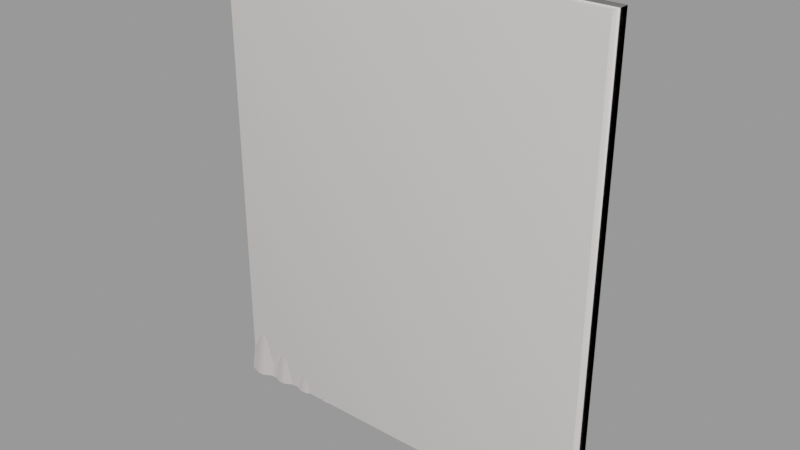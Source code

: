 # Source: corrugated_metal005.blend  (saved by Blender 2.92.15; exported with 4.5.12 LTS)
import bpy
from mathutils import Matrix  # noqa: F401  (used for matrix-valued properties, if any)

bpy.ops.wm.read_factory_settings(use_empty=True)
scene = bpy.context.scene
scene.name = 'corrugated_metal005.qc'

# ---- collections
col_corrugated_metal005 = bpy.data.collections.new('corrugated_metal005'); scene.collection.children.link(col_corrugated_metal005)

# ---- materials (node trees are filled in below, after node groups)
mat_corrugated_metal004 = bpy.data.materials.new('corrugated_metal004')
mat_corrugated_metal004.use_transparent_shadow = False
mat_corrugated_metal004.diffuse_color = (0.5281, 0.4897, 0.4835, 1.0)
mat_phy = bpy.data.materials.new('  phy')
mat_phy.use_transparent_shadow = False
mat_phy.diffuse_color = (0.9399, 0.8997, 0.8709, 1.0)

# ---- material node trees

# ---- meshes
me_corrugated_metal005_reference = bpy.data.meshes.new('corrugated_metal005_reference')
me_corrugated_metal005_reference.from_pydata([(53.0, -2.05, 64.0), (54.0, -1.0, 38.4), (54.0, -2.306, 64.0), (49.0, -1.03, 64.0), (47.0, -0.3228, 38.4), (49.0, 0.5569, 38.4), (51.0, -1.039, 64.0), (51.0, 0.4348, 38.4), (53.0, -0.6883, 38.4), (54.0, -0.75, 12.8), (53.0, -0.4259, 12.8), (54.0, -0.75, -12.8), (51.0, 0.7218, 12.8), (49.0, 0.8683, 12.8), (47.0, 0.01271, 12.8), (45.0, 0.1543, 12.8), (45.0, -0.2047, 38.4), (43.0, 1.292, 12.8), (43.0, 0.9102, 38.4), (41.0, 1.426, 12.8), (41.0, 1.021, 38.4), (39.0, 0.554, 12.8), (39.0, 0.1283, 38.4), (37.0, 0.6761, 12.8), (37.0, 0.23, 38.4), (53.0, -0.4259, -12.8), (53.79, -1.542, -38.4), (51.0, 0.7218, -12.8), (49.0, 0.8683, -12.8), (47.0, 0.01272, -12.8), (45.0, 0.1543, -12.8), (43.0, 1.292, -12.8), (41.0, 1.426, -12.8), (39.0, 0.554, -12.8), (37.0, 0.6761, -12.8), (35.0, 1.791, -12.8), (33.0, 1.899, -12.8), (32.94, 1.136, -38.4), (34.93, 1.027, -38.4), (36.91, -0.09109, -38.4), (38.9, -0.2157, -38.4), (40.89, 0.6534, -38.4), (42.87, 0.5171, -38.4), (44.86, -0.6237, -38.4), (46.85, -0.7683, -38.4), (48.83, 0.08428, -38.4), (50.81, -0.06526, -38.4), (52.8, -1.216, -38.4), (52.78, -5.493, -64.0), (51.83, -5.16, -64.0), (49.91, -3.996, -64.0), (48.0, -3.832, -64.0), (46.08, -4.67, -64.0), (44.17, -4.512, -64.0), (42.25, -3.357, -64.0), (40.33, -3.208, -64.0), (38.41, -4.064, -64.0), (36.49, -3.927, -64.0), (34.56, -2.797, -64.0), (32.62, -2.676, -64.0), (30.95, 0.2372, -38.4), (30.69, -3.565, -64.0), (28.96, 0.3287, -38.4), (28.74, -3.464, -64.0), (26.97, 1.41, -38.4), (26.79, -2.375, -64.0), (24.97, 1.48, -38.4), (24.83, -2.298, -64.0), (22.98, 0.5397, -38.4), (22.87, -3.232, -64.0), (20.98, 0.5899, -38.4), (17.0, 2.417, -12.8), (15.0, 1.443, -12.8), (14.99, 0.6917, -38.4), (16.99, 1.665, -38.4), (19.0, 2.384, -12.8), (18.99, 1.631, -38.4), (21.0, 1.343, -12.8), (23.0, 1.294, -12.8), (25.0, 2.235, -12.8), (27.0, 2.167, -12.8), (29.0, 1.087, -12.8), (31.0, 0.9977, -12.8), (35.0, 1.791, 12.8), (33.0, 1.899, 12.8), (31.0, 0.9977, 12.8), (29.0, 1.087, 12.8), (27.0, 2.167, 12.8), (25.0, 2.235, 12.8), (23.0, 1.294, 12.8), (21.0, 1.343, 12.8), (19.0, 2.384, 12.8), (35.0, 1.326, 38.4), (33.0, 1.416, 38.4), (31.0, 0.498, 38.4), (29.0, 0.5727, 38.4), (27.0, 1.639, 38.4), (25.0, 1.696, 38.4), (23.0, 0.7449, 38.4), (21.0, 0.786, 38.4), (19.0, 1.82, 38.4), (13.0, -2.0, 64.0), (11.0, 1.898, 38.4), (13.0, 0.8856, 38.4), (15.0, 0.869, 38.4), (15.0, -2.0, 64.0), (17.0, -1.0, 64.0), (17.0, 1.847, 38.4), (19.0, -1.0, 64.0), (21.0, -2.0, 64.0), (23.0, -2.0, 64.0), (25.0, -1.0, 64.0), (27.0, -1.0, 64.0), (29.0, -2.0, 64.0), (17.0, 2.417, 12.8), (15.0, 1.443, 12.8), (13.0, 1.463, 12.8), (11.0, 2.477, 12.8), (9.0, 2.488, 12.8), (9.0, 1.906, 38.4), (7.0, 1.494, 12.8), (7.0, 0.9118, 38.4), (5.0, 1.498, 12.8), (5.0, 0.9149, 38.4), (3.0, 2.5, 12.8), (3.0, 1.916, 38.4), (1.0, 2.5, 12.8), (1.0, 1.917, 38.4), (13.0, 1.463, -12.8), (11.0, 2.477, -12.8), (9.0, 2.488, -12.8), (7.0, 1.494, -12.8), (5.0, 1.498, -12.8), (3.0, 2.5, -12.8), (1.0, 2.5, -12.8), (-3.0, 0.7495, -38.4), (-1.0, 1.5, -12.8), (-3.0, 1.5, -12.8), (-1.0, 0.75, -38.4), (1.0, 1.75, -38.4), (3.0, 1.75, -38.4), (5.0, 0.7479, -38.4), (6.999, 0.7441, -38.4), (8.999, 1.737, -38.4), (11.0, 1.727, -38.4), (13.0, 0.712, -38.4), (20.9, -3.176, -64.0), (18.93, -2.131, -64.0), (16.95, -2.094, -64.0), (14.96, -3.064, -64.0), (12.98, -3.042, -64.0), (10.99, -2.025, -64.0), (8.992, -2.014, -64.0), (6.996, -3.007, -64.0), (4.999, -3.002, -64.0), (3.0, -2.0, -64.0), (1.0, -2.0, -64.0), (-1.0, -3.0, -64.0), (-3.0, -3.001, -64.0), (-5.0, 1.748, -38.4), (-5.0, -2.003, -64.0), (-7.0, 1.744, -38.4), (-7.0, -2.008, -64.0), (-9.0, 0.7369, -38.4), (-9.0, -3.017, -64.0), (-11.0, 0.7261, -38.4), (-11.0, -3.031, -64.0), (-13.0, 1.71, -38.4), (-13.0, -2.051, -64.0), (-15.0, 1.689, -38.4), (-7.0, 2.494, -12.8), (-9.0, 1.488, -12.8), (-11.0, 1.477, -12.8), (-5.0, 2.498, -12.8), (-7.0, 2.494, 12.8), (-9.0, 1.488, 12.8), (-11.0, 1.477, 12.8), (-13.0, 2.463, -12.8), (-15.0, 2.443, -12.8), (-17.0, 0.6616, -38.4), (-17.0, 1.417, -12.8), (-19.0, 0.6266, -38.4), (-19.0, 1.384, -12.8), (-17.0, 1.417, 12.8), (-19.0, 1.384, 12.8), (-15.0, 2.443, 12.8), (-21.0, 2.343, -12.8), (-23.0, 1.531, -38.4), (-21.0, 1.583, -38.4), (-15.0, 1.861, 38.4), (-17.0, 0.8352, 38.4), (-13.0, 2.463, 12.8), (-19.0, 0.8029, 38.4), (-21.0, 2.343, 12.8), (-23.0, 2.294, -12.8), (-25.0, 0.4689, -38.4), (-15.0, -2.079, -64.0), (-17.0, -3.114, -64.0), (-19.0, -3.16, -64.0), (-21.0, -2.216, -64.0), (-23.0, -2.283, -64.0), (-25.0, -3.364, -64.0), (-27.0, 0.3958, -38.4), (-27.0, -3.458, -64.0), (-29.0, 1.311, -38.4), (-29.0, -2.568, -64.0), (-31.0, 1.216, -38.4), (-31.0, -2.691, -64.0), (-33.0, 0.1112, -38.4), (-19.0, -2.102, 64.0), (-17.0, -2.073, 64.0), (-21.0, 1.763, 38.4), (-23.0, 2.294, 12.8), (-25.0, 1.235, -12.8), (-27.0, 1.167, -12.8), (-29.0, 2.087, -12.8), (-31.0, 1.998, -12.8), (-33.0, 0.8987, -12.8), (-35.0, 0.7913, -12.8), (-35.0, 0.7912, 12.8), (-23.0, 1.715, 38.4), (-23.0, -1.18, 64.0), (-21.0, -1.137, 64.0), (-41.0, 0.4257, 12.8), (-39.0, 0.9903, 38.4), (-41.0, -0.1352, 38.4), (-39.0, 1.554, 12.8), (-37.0, 1.11, 38.4), (-37.0, 1.676, 12.8), (-35.0, 0.2227, 38.4), (-33.0, 0.8987, 12.8), (-31.0, 1.998, 12.8), (-29.0, 2.087, 12.8), (-27.0, 1.167, 12.8), (-25.0, 1.235, 12.8), (-51.0, -3.561, 64.0), (-49.0, -0.6811, 38.4), (-49.0, -3.432, 64.0), (-47.0, -2.304, 64.0), (-47.0, 0.4603, 38.4), (-45.0, 0.599, 38.4), (-45.0, -2.18, 64.0), (-43.0, -3.058, 64.0), (-43.0, -0.2659, 38.4), (-41.0, -2.941, 64.0), (-39.0, -1.828, 64.0), (-37.0, -1.721, 64.0), (-35.0, -2.62, 64.0), (-33.0, 0.3279, 38.4), (-31.0, 1.425, 38.4), (-53.0, 0.5741, -12.8), (-53.0, 0.5741, 12.8), (-54.0, 0.75, 12.8), (-54.0, 0.2083, 38.4), (-53.0, 0.03083, 38.4), (-54.0, -2.507, 64.0), (-53.0, -2.691, 64.0), (-51.0, -0.8245, 38.4), (-51.0, -0.2782, 12.8), (-49.0, -0.1318, 12.8), (-47.0, 1.013, 12.8), (-45.0, 1.154, 12.8), (-43.0, 0.2923, 12.8), (-37.0, 1.676, -12.8), (-39.0, 1.554, -12.8), (-41.0, 0.4258, -12.8), (-43.0, 0.2923, -12.8), (-45.0, 1.154, -12.8), (-47.0, 1.013, -12.8), (-49.0, -0.1317, -12.8), (-51.0, -0.2782, -12.8), (-35.0, -0.003034, -38.4), (-37.0, 0.8746, -38.4), (-39.0, 0.7448, -38.4), (-41.0, -0.3914, -38.4), (-43.0, -0.5332, -38.4), (-45.0, 0.3202, -38.4), (-47.0, 0.1698, -38.4), (-49.0, -0.9837, -38.4), (-51.0, -1.139, -38.4), (-53.0, -0.2963, -38.4), (-54.0, 0.75, -12.8), (-54.0, -0.125, -38.4), (-49.0, -5.232, -64.0), (-51.0, -5.43, -64.0), (-53.0, -4.63, -64.0), (-54.0, -4.479, -64.0), (-33.0, -3.827, -64.0), (-35.0, -3.974, -64.0), (-37.0, -3.132, -64.0), (-39.0, -3.299, -64.0), (-41.0, -4.474, -64.0), (-43.0, -4.656, -64.0), (-45.0, -3.844, -64.0), (-47.0, -4.037, -64.0), (-29.0, 1.512, 38.4), (-27.0, 0.5903, 38.4), (-25.0, 0.6576, 38.4), (-25.0, -2.232, 64.0), (-27.0, -2.292, 64.0), (-29.0, -1.361, 64.0), (-31.0, -1.44, 64.0), (-33.0, -2.526, 64.0), (31.0, -2.0, 64.0), (33.0, -1.001, 64.0), (35.0, -1.001, 64.0), (37.0, -2.003, 64.0), (39.0, -2.005, 64.0), (41.0, -1.008, 64.0), (43.0, -1.012, 64.0), (45.0, -2.016, 64.0), (47.0, -2.023, 64.0), (-1.0, 1.5, 12.8), (-1.0, 0.9166, 38.4), (-3.0, 1.5, 12.8), (-3.0, 0.9162, 38.4), (-5.0, 2.498, 12.8), (-5.0, 1.915, 38.4), (-7.0, 1.911, 38.4), (-7.0, -1.005, 64.0), (-9.0, 0.9046, 38.4), (-9.0, -2.011, 64.0), (-11.0, -2.02, 64.0), (-11.0, 0.8946, 38.4), (-13.0, 1.88, 38.4), (-13.0, -1.033, 64.0), (-15.0, -1.05, 64.0), (-5.0, -1.002, 64.0), (-3.0, -2.0, 64.0), (-1.0, -2.0, 64.0), (1.0, -1.0, 64.0), (3.0, -1.0, 64.0), (5.0, -2.0, 64.0), (7.0, -2.0, 64.0), (9.0, -1.0, 64.0), (11.0, -1.0, 64.0)], [], [(0, 1, 2), (3, 4, 5), (6, 3, 5), (6, 5, 7), (0, 6, 7), (0, 7, 8), (0, 8, 1), (8, 9, 1), (10, 11, 9), (8, 10, 9), (8, 12, 10), (8, 7, 12), (7, 13, 12), (7, 5, 13), (5, 14, 13), (5, 4, 14), (4, 15, 14), (4, 16, 15), (16, 17, 15), (16, 18, 17), (18, 19, 17), (18, 20, 19), (20, 21, 19), (20, 22, 21), (22, 23, 21), (22, 24, 23), (25, 26, 11), (10, 25, 11), (10, 27, 25), (10, 12, 27), (12, 28, 27), (12, 13, 28), (13, 29, 28), (13, 14, 29), (14, 30, 29), (14, 15, 30), (15, 31, 30), (15, 17, 31), (17, 32, 31), (17, 19, 32), (19, 33, 32), (19, 21, 33), (21, 34, 33), (21, 23, 34), (35, 36, 37), (35, 37, 38), (34, 35, 38), (34, 38, 39), (33, 34, 39), (33, 39, 40), (32, 33, 40), (32, 40, 41), (31, 32, 41), (31, 41, 42), (30, 31, 42), (30, 42, 43), (29, 30, 43), (29, 43, 44), (28, 29, 44), (28, 44, 45), (27, 28, 45), (27, 45, 46), (25, 27, 46), (25, 46, 47), (25, 47, 26), (47, 48, 26), (47, 49, 48), (46, 49, 47), (46, 50, 49), (45, 50, 46), (45, 51, 50), (44, 51, 45), (44, 52, 51), (43, 52, 44), (43, 53, 52), (42, 53, 43), (42, 54, 53), (41, 54, 42), (41, 55, 54), (40, 55, 41), (40, 56, 55), (56, 40, 39), (56, 39, 57), (38, 57, 39), (38, 58, 57), (58, 38, 37), (58, 37, 59), (60, 59, 37), (60, 61, 59), (61, 60, 62), (61, 62, 63), (64, 63, 62), (64, 65, 63), (65, 64, 66), (65, 66, 67), (68, 67, 66), (68, 69, 67), (69, 68, 70), (71, 72, 73), (71, 73, 74), (75, 71, 74), (75, 74, 76), (77, 75, 76), (77, 76, 70), (78, 77, 70), (78, 70, 68), (79, 78, 68), (79, 68, 66), (80, 79, 66), (80, 66, 64), (81, 80, 64), (81, 64, 62), (82, 81, 62), (82, 62, 60), (36, 82, 60), (36, 60, 37), (23, 35, 34), (23, 83, 35), (83, 36, 35), (83, 84, 36), (84, 82, 36), (84, 85, 82), (85, 81, 82), (85, 86, 81), (86, 80, 81), (86, 87, 80), (87, 79, 80), (87, 88, 79), (88, 78, 79), (88, 89, 78), (89, 77, 78), (89, 90, 77), (90, 75, 77), (90, 91, 75), (24, 83, 23), (24, 92, 83), (92, 84, 83), (92, 93, 84), (93, 85, 84), (93, 94, 85), (94, 86, 85), (94, 95, 86), (95, 87, 86), (95, 96, 87), (96, 88, 87), (96, 97, 88), (97, 89, 88), (97, 98, 89), (98, 90, 89), (98, 99, 90), (99, 91, 90), (99, 100, 91), (101, 102, 103), (101, 103, 104), (101, 104, 105), (106, 105, 104), (106, 104, 107), (106, 107, 100), (106, 100, 108), (109, 108, 100), (109, 100, 99), (109, 99, 98), (109, 98, 110), (111, 110, 98), (111, 98, 97), (111, 97, 96), (111, 96, 112), (113, 112, 96), (113, 96, 95), (113, 95, 94), (100, 114, 91), (100, 107, 114), (107, 115, 114), (107, 104, 115), (104, 116, 115), (104, 103, 116), (103, 117, 116), (103, 102, 117), (102, 118, 117), (102, 119, 118), (120, 118, 119), (120, 119, 121), (122, 120, 121), (122, 121, 123), (124, 122, 123), (124, 123, 125), (126, 124, 125), (126, 125, 127), (91, 71, 75), (91, 114, 71), (114, 72, 71), (114, 115, 72), (115, 128, 72), (115, 116, 128), (116, 129, 128), (116, 117, 129), (117, 130, 129), (117, 118, 130), (131, 130, 118), (131, 118, 120), (132, 131, 120), (132, 120, 122), (133, 132, 122), (133, 122, 124), (134, 133, 124), (134, 124, 126), (135, 136, 137), (135, 138, 136), (138, 134, 136), (138, 139, 134), (139, 133, 134), (139, 140, 133), (140, 132, 133), (140, 141, 132), (141, 131, 132), (141, 142, 131), (142, 130, 131), (142, 143, 130), (129, 130, 143), (129, 143, 144), (128, 129, 144), (128, 144, 145), (72, 128, 145), (72, 145, 73), (69, 70, 146), (76, 146, 70), (76, 147, 146), (147, 76, 74), (147, 74, 148), (73, 148, 74), (73, 149, 148), (149, 73, 145), (149, 145, 150), (144, 150, 145), (144, 151, 150), (151, 144, 143), (151, 143, 152), (142, 152, 143), (142, 153, 152), (153, 142, 141), (153, 141, 154), (140, 154, 141), (140, 155, 154), (155, 140, 139), (155, 139, 156), (138, 156, 139), (138, 157, 156), (157, 138, 135), (157, 135, 158), (159, 158, 135), (159, 160, 158), (160, 159, 161), (160, 161, 162), (163, 162, 161), (163, 164, 162), (164, 163, 165), (164, 165, 166), (167, 166, 165), (167, 168, 166), (168, 167, 169), (170, 161, 159), (163, 161, 170), (163, 170, 171), (171, 165, 163), (171, 172, 165), (167, 165, 172), (159, 135, 137), (159, 137, 173), (170, 159, 173), (173, 174, 170), (171, 170, 174), (171, 174, 175), (175, 172, 171), (175, 176, 172), (177, 172, 176), (167, 172, 177), (167, 177, 178), (167, 178, 169), (179, 169, 178), (179, 178, 180), (180, 181, 179), (180, 182, 181), (183, 182, 180), (183, 184, 182), (180, 185, 183), (180, 178, 185), (185, 178, 177), (186, 182, 184), (187, 188, 186), (188, 182, 186), (188, 181, 182), (183, 189, 190), (183, 185, 189), (189, 185, 191), (185, 177, 191), (177, 176, 191), (190, 184, 183), (190, 192, 184), (193, 184, 192), (186, 184, 193), (194, 186, 193), (187, 186, 194), (195, 187, 194), (168, 169, 196), (179, 196, 169), (179, 197, 196), (197, 179, 181), (197, 181, 198), (188, 198, 181), (188, 199, 198), (199, 188, 187), (199, 187, 200), (195, 200, 187), (195, 201, 200), (201, 195, 202), (201, 202, 203), (204, 203, 202), (204, 205, 203), (206, 205, 204), (206, 207, 205), (208, 207, 206), (209, 190, 210), (209, 192, 190), (211, 192, 209), (193, 192, 211), (212, 193, 211), (194, 193, 212), (213, 194, 212), (195, 194, 213), (202, 195, 213), (202, 213, 214), (204, 202, 214), (204, 214, 215), (206, 204, 215), (206, 215, 216), (208, 206, 216), (208, 216, 217), (218, 208, 217), (219, 218, 217), (212, 211, 220), (221, 220, 211), (221, 211, 222), (211, 209, 222), (223, 224, 225), (223, 226, 224), (227, 224, 226), (227, 226, 228), (229, 227, 228), (229, 228, 219), (229, 219, 230), (219, 217, 230), (217, 231, 230), (217, 216, 231), (216, 232, 231), (216, 215, 232), (215, 233, 232), (215, 214, 233), (214, 234, 233), (214, 213, 234), (213, 212, 234), (234, 212, 220), (235, 236, 237), (236, 238, 237), (236, 239, 238), (238, 239, 240), (238, 240, 241), (240, 242, 241), (240, 243, 242), (242, 243, 225), (242, 225, 244), (225, 245, 244), (225, 224, 245), (246, 245, 224), (246, 224, 227), (247, 246, 227), (247, 227, 229), (248, 247, 229), (229, 230, 248), (230, 249, 248), (250, 251, 252), (251, 253, 252), (251, 254, 253), (254, 255, 253), (254, 256, 255), (254, 235, 256), (254, 257, 235), (235, 257, 236), (258, 236, 257), (258, 259, 236), (259, 239, 236), (259, 260, 239), (260, 240, 239), (260, 261, 240), (261, 243, 240), (261, 262, 243), (262, 225, 243), (262, 223, 225), (251, 257, 254), (251, 258, 257), (219, 263, 218), (219, 228, 263), (228, 264, 263), (228, 226, 264), (265, 264, 226), (265, 226, 223), (266, 265, 223), (266, 223, 262), (267, 266, 262), (267, 262, 261), (268, 267, 261), (268, 261, 260), (269, 268, 260), (269, 260, 259), (270, 269, 259), (270, 259, 258), (250, 270, 258), (250, 258, 251), (218, 271, 208), (218, 272, 271), (218, 263, 272), (263, 273, 272), (263, 264, 273), (274, 273, 264), (274, 264, 265), (275, 274, 265), (275, 265, 266), (276, 275, 266), (276, 266, 267), (277, 276, 267), (277, 267, 268), (278, 277, 268), (278, 268, 269), (279, 278, 269), (279, 269, 270), (280, 279, 270), (280, 270, 250), (281, 280, 250), (250, 252, 281), (281, 282, 280), (283, 279, 284), (280, 284, 279), (280, 285, 284), (282, 285, 280), (282, 286, 285), (208, 287, 207), (271, 287, 208), (271, 288, 287), (272, 288, 271), (272, 289, 288), (289, 272, 273), (289, 273, 290), (274, 290, 273), (274, 291, 290), (291, 274, 275), (291, 275, 292), (276, 292, 275), (276, 293, 292), (293, 276, 277), (293, 277, 294), (278, 294, 277), (278, 283, 294), (283, 278, 279), (230, 231, 249), (231, 295, 249), (231, 232, 295), (232, 296, 295), (232, 233, 296), (233, 297, 296), (233, 234, 297), (234, 220, 297), (297, 220, 221), (297, 221, 298), (299, 297, 298), (299, 296, 297), (295, 296, 299), (295, 299, 300), (249, 295, 300), (249, 300, 301), (248, 249, 301), (248, 301, 302), (248, 302, 247), (113, 94, 303), (304, 303, 94), (304, 94, 93), (304, 93, 92), (304, 92, 305), (306, 305, 92), (306, 92, 24), (306, 24, 22), (306, 22, 307), (308, 307, 22), (308, 22, 20), (309, 308, 20), (309, 20, 18), (310, 309, 18), (310, 18, 16), (311, 310, 16), (311, 16, 4), (3, 311, 4), (312, 126, 127), (312, 127, 313), (314, 312, 313), (314, 313, 315), (316, 314, 315), (316, 315, 317), (316, 317, 318), (319, 318, 317), (320, 318, 319), (320, 319, 321), (322, 320, 321), (322, 323, 320), (324, 323, 322), (324, 322, 325), (326, 324, 325), (136, 134, 126), (136, 126, 312), (137, 136, 312), (137, 312, 314), (173, 137, 314), (173, 314, 316), (173, 316, 174), (316, 318, 174), (175, 174, 318), (175, 318, 320), (320, 176, 175), (320, 323, 176), (191, 176, 323), (191, 323, 324), (189, 191, 324), (326, 189, 324), (190, 189, 326), (190, 326, 210), (319, 317, 327), (317, 328, 327), (317, 315, 328), (328, 315, 313), (328, 313, 329), (313, 330, 329), (313, 127, 330), (330, 127, 125), (330, 125, 331), (125, 332, 331), (125, 123, 332), (332, 123, 121), (332, 121, 333), (121, 334, 333), (121, 119, 334), (334, 119, 102), (334, 102, 335), (101, 335, 102)])
me_corrugated_metal005_reference.polygons.foreach_set('use_smooth', [True] * 550)
_uv = me_corrugated_metal005_reference.uv_layers.new(name='UVMap')
_uv.uv.foreach_set('vector', [0.4144, 0.9973, 0.4182, 0.8988, 0.4183, 0.9973, 0.399, 0.9973, 0.3913, 0.8988, 0.3989, 0.8988, 0.4067, 0.9973, 0.399, 0.9973, 0.3989, 0.8988, 0.4067, 0.9973, 0.3989, 0.8988, 0.4066, 0.8988, 0.4144, 0.9973, 0.4067, 0.9973, 0.4066, 0.8988, 0.4144, 0.9973, 0.4066, 0.8988, 0.4144, 0.8988, 0.4144, 0.9973, 0.4144, 0.8988, 0.4182, 0.8988, 0.4144, 0.8988, 0.4182, 0.8002, 0.4182, 0.8988, 0.4144, 0.8002, 0.4182, 0.7017, 0.4182, 0.8002, 0.4144, 0.8988, 0.4144, 0.8002, 0.4182, 0.8002, 0.4144, 0.8988, 0.4066, 0.8003, 0.4144, 0.8002, 0.4144, 0.8988, 0.4066, 0.8988, 0.4066, 0.8003, 0.4066, 0.8988, 0.3989, 0.8003, 0.4066, 0.8003, 0.4066, 0.8988, 0.3989, 0.8988, 0.3989, 0.8003, 0.3989, 0.8988, 0.3912, 0.8002, 0.3989, 0.8003, 0.3989, 0.8988, 0.3913, 0.8988, 0.3912, 0.8002, 0.3913, 0.8988, 0.3835, 0.8003, 0.3912, 0.8002, 0.3913, 0.8988, 0.3836, 0.8988, 0.3835, 0.8003, 0.3836, 0.8988, 0.3758, 0.8003, 0.3835, 0.8003, 0.3836, 0.8988, 0.3758, 0.8989, 0.3758, 0.8003, 0.3758, 0.8989, 0.3681, 0.8003, 0.3758, 0.8003, 0.3758, 0.8989, 0.3681, 0.8989, 0.3681, 0.8003, 0.3681, 0.8989, 0.3604, 0.8003, 0.3681, 0.8003, 0.3681, 0.8989, 0.3604, 0.8988, 0.3604, 0.8003, 0.3604, 0.8988, 0.3527, 0.8003, 0.3604, 0.8003, 0.3604, 0.8988, 0.3527, 0.8988, 0.3527, 0.8003, 0.4144, 0.7017, 0.4175, 0.6031, 0.4182, 0.7017, 0.4144, 0.8002, 0.4144, 0.7017, 0.4182, 0.7017, 0.4144, 0.8002, 0.4066, 0.7017, 0.4144, 0.7017, 0.4144, 0.8002, 0.4066, 0.8003, 0.4066, 0.7017, 0.4066, 0.8003, 0.3989, 0.7017, 0.4066, 0.7017, 0.4066, 0.8003, 0.3989, 0.8003, 0.3989, 0.7017, 0.3989, 0.8003, 0.3912, 0.7017, 0.3989, 0.7017, 0.3989, 0.8003, 0.3912, 0.8002, 0.3912, 0.7017, 0.3912, 0.8002, 0.3835, 0.7017, 0.3912, 0.7017, 0.3912, 0.8002, 0.3835, 0.8003, 0.3835, 0.7017, 0.3835, 0.8003, 0.3758, 0.7017, 0.3835, 0.7017, 0.3835, 0.8003, 0.3758, 0.8003, 0.3758, 0.7017, 0.3758, 0.8003, 0.3681, 0.7017, 0.3758, 0.7017, 0.3758, 0.8003, 0.3681, 0.8003, 0.3681, 0.7017, 0.3681, 0.8003, 0.3604, 0.7017, 0.3681, 0.7017, 0.3681, 0.8003, 0.3604, 0.8003, 0.3604, 0.7017, 0.3604, 0.8003, 0.3527, 0.7017, 0.3604, 0.7017, 0.3604, 0.8003, 0.3527, 0.8003, 0.3527, 0.7017, 0.345, 0.7018, 0.3373, 0.7018, 0.3371, 0.6032, 0.345, 0.7018, 0.3371, 0.6032, 0.3447, 0.6032, 0.3527, 0.7017, 0.345, 0.7018, 0.3447, 0.6032, 0.3527, 0.7017, 0.3447, 0.6032, 0.3524, 0.6031, 0.3604, 0.7017, 0.3527, 0.7017, 0.3524, 0.6031, 0.3604, 0.7017, 0.3524, 0.6031, 0.3601, 0.6031, 0.3681, 0.7017, 0.3604, 0.7017, 0.3601, 0.6031, 0.3681, 0.7017, 0.3601, 0.6031, 0.3677, 0.6032, 0.3758, 0.7017, 0.3681, 0.7017, 0.3677, 0.6032, 0.3758, 0.7017, 0.3677, 0.6032, 0.3753, 0.6031, 0.3835, 0.7017, 0.3758, 0.7017, 0.3753, 0.6031, 0.3835, 0.7017, 0.3753, 0.6031, 0.383, 0.6031, 0.3912, 0.7017, 0.3835, 0.7017, 0.383, 0.6031, 0.3912, 0.7017, 0.383, 0.6031, 0.3907, 0.6031, 0.3989, 0.7017, 0.3912, 0.7017, 0.3907, 0.6031, 0.3989, 0.7017, 0.3907, 0.6031, 0.3983, 0.6031, 0.4066, 0.7017, 0.3989, 0.7017, 0.3983, 0.6031, 0.4066, 0.7017, 0.3983, 0.6031, 0.4059, 0.6031, 0.4144, 0.7017, 0.4066, 0.7017, 0.4059, 0.6031, 0.4144, 0.7017, 0.4059, 0.6031, 0.4136, 0.6031, 0.4144, 0.7017, 0.4136, 0.6031, 0.4175, 0.6031, 0.4136, 0.6031, 0.4137, 0.5043, 0.4175, 0.6031, 0.4136, 0.6031, 0.41, 0.5043, 0.4137, 0.5043, 0.4059, 0.6031, 0.41, 0.5043, 0.4136, 0.6031, 0.4059, 0.6031, 0.4026, 0.5044, 0.41, 0.5043, 0.3983, 0.6031, 0.4026, 0.5044, 0.4059, 0.6031, 0.3983, 0.6031, 0.3952, 0.5044, 0.4026, 0.5044, 0.3907, 0.6031, 0.3952, 0.5044, 0.3983, 0.6031, 0.3907, 0.6031, 0.3879, 0.5044, 0.3952, 0.5044, 0.383, 0.6031, 0.3879, 0.5044, 0.3907, 0.6031, 0.383, 0.6031, 0.3805, 0.5044, 0.3879, 0.5044, 0.3753, 0.6031, 0.3805, 0.5044, 0.383, 0.6031, 0.3753, 0.6031, 0.3731, 0.5044, 0.3805, 0.5044, 0.3677, 0.6032, 0.3731, 0.5044, 0.3753, 0.6031, 0.3677, 0.6032, 0.3657, 0.5044, 0.3731, 0.5044, 0.3601, 0.6031, 0.3657, 0.5044, 0.3677, 0.6032, 0.3601, 0.6031, 0.3583, 0.5044, 0.3657, 0.5044, 0.3583, 0.5044, 0.3601, 0.6031, 0.3524, 0.6031, 0.3583, 0.5044, 0.3524, 0.6031, 0.3509, 0.5044, 0.3447, 0.6032, 0.3509, 0.5044, 0.3524, 0.6031, 0.3447, 0.6032, 0.3435, 0.5044, 0.3509, 0.5044, 0.3435, 0.5044, 0.3447, 0.6032, 0.3371, 0.6032, 0.3435, 0.5044, 0.3371, 0.6032, 0.336, 0.5044, 0.3294, 0.6031, 0.336, 0.5044, 0.3371, 0.6032, 0.3294, 0.6031, 0.3286, 0.5044, 0.336, 0.5044, 0.3286, 0.5044, 0.3294, 0.6031, 0.3218, 0.6031, 0.3286, 0.5044, 0.3218, 0.6031, 0.3211, 0.5044, 0.3141, 0.6032, 0.3211, 0.5044, 0.3218, 0.6031, 0.3141, 0.6032, 0.3135, 0.5044, 0.3211, 0.5044, 0.3135, 0.5044, 0.3141, 0.6032, 0.3064, 0.6032, 0.3135, 0.5044, 0.3064, 0.6032, 0.306, 0.5045, 0.2987, 0.6031, 0.306, 0.5045, 0.3064, 0.6032, 0.2987, 0.6031, 0.2985, 0.5044, 0.306, 0.5045, 0.2985, 0.5044, 0.2987, 0.6031, 0.2911, 0.6031, 0.2757, 0.7018, 0.268, 0.7017, 0.268, 0.6031, 0.2757, 0.7018, 0.268, 0.6031, 0.2756, 0.6032, 0.2834, 0.7018, 0.2757, 0.7018, 0.2756, 0.6032, 0.2834, 0.7018, 0.2756, 0.6032, 0.2833, 0.6032, 0.2911, 0.7017, 0.2834, 0.7018, 0.2833, 0.6032, 0.2911, 0.7017, 0.2833, 0.6032, 0.2911, 0.6031, 0.2988, 0.7017, 0.2911, 0.7017, 0.2911, 0.6031, 0.2988, 0.7017, 0.2911, 0.6031, 0.2987, 0.6031, 0.3065, 0.7018, 0.2988, 0.7017, 0.2987, 0.6031, 0.3065, 0.7018, 0.2987, 0.6031, 0.3064, 0.6032, 0.3142, 0.7018, 0.3065, 0.7018, 0.3064, 0.6032, 0.3142, 0.7018, 0.3064, 0.6032, 0.3141, 0.6032, 0.3219, 0.7017, 0.3142, 0.7018, 0.3141, 0.6032, 0.3219, 0.7017, 0.3141, 0.6032, 0.3218, 0.6031, 0.3296, 0.7017, 0.3219, 0.7017, 0.3218, 0.6031, 0.3296, 0.7017, 0.3218, 0.6031, 0.3294, 0.6031, 0.3373, 0.7018, 0.3296, 0.7017, 0.3294, 0.6031, 0.3373, 0.7018, 0.3294, 0.6031, 0.3371, 0.6032, 0.3527, 0.8003, 0.345, 0.7018, 0.3527, 0.7017, 0.3527, 0.8003, 0.345, 0.8003, 0.345, 0.7018, 0.345, 0.8003, 0.3373, 0.7018, 0.345, 0.7018, 0.345, 0.8003, 0.3373, 0.8003, 0.3373, 0.7018, 0.3373, 0.8003, 0.3296, 0.7017, 0.3373, 0.7018, 0.3373, 0.8003, 0.3296, 0.8003, 0.3296, 0.7017, 0.3296, 0.8003, 0.3219, 0.7017, 0.3296, 0.7017, 0.3296, 0.8003, 0.3219, 0.8003, 0.3219, 0.7017, 0.3219, 0.8003, 0.3142, 0.7018, 0.3219, 0.7017, 0.3219, 0.8003, 0.3142, 0.8003, 0.3142, 0.7018, 0.3142, 0.8003, 0.3065, 0.7018, 0.3142, 0.7018, 0.3142, 0.8003, 0.3065, 0.8003, 0.3065, 0.7018, 0.3065, 0.8003, 0.2988, 0.7017, 0.3065, 0.7018, 0.3065, 0.8003, 0.2988, 0.8003, 0.2988, 0.7017, 0.2988, 0.8003, 0.2911, 0.7017, 0.2988, 0.7017, 0.2988, 0.8003, 0.2911, 0.8003, 0.2911, 0.7017, 0.2911, 0.8003, 0.2834, 0.7018, 0.2911, 0.7017, 0.2911, 0.8003, 0.2834, 0.8003, 0.2834, 0.7018, 0.3527, 0.8988, 0.345, 0.8003, 0.3527, 0.8003, 0.3527, 0.8988, 0.345, 0.8989, 0.345, 0.8003, 0.345, 0.8989, 0.3373, 0.8003, 0.345, 0.8003, 0.345, 0.8989, 0.3373, 0.8989, 0.3373, 0.8003, 0.3373, 0.8989, 0.3296, 0.8003, 0.3373, 0.8003, 0.3373, 0.8989, 0.3296, 0.8988, 0.3296, 0.8003, 0.3296, 0.8988, 0.3219, 0.8003, 0.3296, 0.8003, 0.3296, 0.8988, 0.3219, 0.8988, 0.3219, 0.8003, 0.3219, 0.8988, 0.3142, 0.8003, 0.3219, 0.8003, 0.3219, 0.8988, 0.3142, 0.8989, 0.3142, 0.8003, 0.3142, 0.8989, 0.3065, 0.8003, 0.3142, 0.8003, 0.3142, 0.8989, 0.3065, 0.8989, 0.3065, 0.8003, 0.3065, 0.8989, 0.2988, 0.8003, 0.3065, 0.8003, 0.3065, 0.8989, 0.2988, 0.8988, 0.2988, 0.8003, 0.2988, 0.8988, 0.2911, 0.8003, 0.2988, 0.8003, 0.2988, 0.8988, 0.2911, 0.8988, 0.2911, 0.8003, 0.2911, 0.8988, 0.2834, 0.8003, 0.2911, 0.8003, 0.2911, 0.8988, 0.2834, 0.8989, 0.2834, 0.8003, 0.2604, 0.9973, 0.2526, 0.8989, 0.2603, 0.8988, 0.2604, 0.9973, 0.2603, 0.8988, 0.268, 0.8988, 0.2604, 0.9973, 0.268, 0.8988, 0.2681, 0.9973, 0.2758, 0.9973, 0.2681, 0.9973, 0.268, 0.8988, 0.2758, 0.9973, 0.268, 0.8988, 0.2757, 0.8989, 0.2758, 0.9973, 0.2757, 0.8989, 0.2834, 0.8989, 0.2758, 0.9973, 0.2834, 0.8989, 0.2835, 0.9973, 0.2912, 0.9973, 0.2835, 0.9973, 0.2834, 0.8989, 0.2912, 0.9973, 0.2834, 0.8989, 0.2911, 0.8988, 0.2912, 0.9973, 0.2911, 0.8988, 0.2988, 0.8988, 0.2912, 0.9973, 0.2988, 0.8988, 0.2989, 0.9973, 0.3066, 0.9973, 0.2989, 0.9973, 0.2988, 0.8988, 0.3066, 0.9973, 0.2988, 0.8988, 0.3065, 0.8989, 0.3066, 0.9973, 0.3065, 0.8989, 0.3142, 0.8989, 0.3066, 0.9973, 0.3142, 0.8989, 0.3143, 0.9973, 0.322, 0.9973, 0.3143, 0.9973, 0.3142, 0.8989, 0.322, 0.9973, 0.3142, 0.8989, 0.3219, 0.8988, 0.322, 0.9973, 0.3219, 0.8988, 0.3296, 0.8988, 0.2834, 0.8989, 0.2757, 0.8003, 0.2834, 0.8003, 0.2834, 0.8989, 0.2757, 0.8989, 0.2757, 0.8003, 0.2757, 0.8989, 0.268, 0.8003, 0.2757, 0.8003, 0.2757, 0.8989, 0.268, 0.8988, 0.268, 0.8003, 0.268, 0.8988, 0.2603, 0.8003, 0.268, 0.8003, 0.268, 0.8988, 0.2603, 0.8988, 0.2603, 0.8003, 0.2603, 0.8988, 0.2526, 0.8003, 0.2603, 0.8003, 0.2603, 0.8988, 0.2526, 0.8989, 0.2526, 0.8003, 0.2526, 0.8989, 0.2448, 0.8003, 0.2526, 0.8003, 0.2526, 0.8989, 0.2449, 0.8989, 0.2448, 0.8003, 0.2372, 0.8003, 0.2448, 0.8003, 0.2449, 0.8989, 0.2372, 0.8003, 0.2449, 0.8989, 0.2372, 0.8988, 0.2295, 0.8003, 0.2372, 0.8003, 0.2372, 0.8988, 0.2295, 0.8003, 0.2372, 0.8988, 0.2295, 0.8988, 0.2217, 0.8003, 0.2295, 0.8003, 0.2295, 0.8988, 0.2217, 0.8003, 0.2295, 0.8988, 0.2218, 0.8989, 0.214, 0.8003, 0.2217, 0.8003, 0.2218, 0.8989, 0.214, 0.8003, 0.2218, 0.8989, 0.2141, 0.8989, 0.2834, 0.8003, 0.2757, 0.7018, 0.2834, 0.7018, 0.2834, 0.8003, 0.2757, 0.8003, 0.2757, 0.7018, 0.2757, 0.8003, 0.268, 0.7017, 0.2757, 0.7018, 0.2757, 0.8003, 0.268, 0.8003, 0.268, 0.7017, 0.268, 0.8003, 0.2603, 0.7017, 0.268, 0.7017, 0.268, 0.8003, 0.2603, 0.8003, 0.2603, 0.7017, 0.2603, 0.8003, 0.2526, 0.7018, 0.2603, 0.7017, 0.2603, 0.8003, 0.2526, 0.8003, 0.2526, 0.7018, 0.2526, 0.8003, 0.2448, 0.7018, 0.2526, 0.7018, 0.2526, 0.8003, 0.2448, 0.8003, 0.2448, 0.7018, 0.2372, 0.7017, 0.2448, 0.7018, 0.2448, 0.8003, 0.2372, 0.7017, 0.2448, 0.8003, 0.2372, 0.8003, 0.2295, 0.7017, 0.2372, 0.7017, 0.2372, 0.8003, 0.2295, 0.7017, 0.2372, 0.8003, 0.2295, 0.8003, 0.2217, 0.7018, 0.2295, 0.7017, 0.2295, 0.8003, 0.2217, 0.7018, 0.2295, 0.8003, 0.2217, 0.8003, 0.214, 0.7018, 0.2217, 0.7018, 0.2217, 0.8003, 0.214, 0.7018, 0.2217, 0.8003, 0.214, 0.8003, 0.1987, 0.6031, 0.2064, 0.7017, 0.1987, 0.7017, 0.1987, 0.6031, 0.2064, 0.6031, 0.2064, 0.7017, 0.2064, 0.6031, 0.214, 0.7018, 0.2064, 0.7017, 0.2064, 0.6031, 0.2141, 0.6032, 0.214, 0.7018, 0.2141, 0.6032, 0.2217, 0.7018, 0.214, 0.7018, 0.2141, 0.6032, 0.2218, 0.6032, 0.2217, 0.7018, 0.2218, 0.6032, 0.2295, 0.7017, 0.2217, 0.7018, 0.2218, 0.6032, 0.2295, 0.6031, 0.2295, 0.7017, 0.2295, 0.6031, 0.2372, 0.7017, 0.2295, 0.7017, 0.2295, 0.6031, 0.2372, 0.6031, 0.2372, 0.7017, 0.2372, 0.6031, 0.2448, 0.7018, 0.2372, 0.7017, 0.2372, 0.6031, 0.2449, 0.6032, 0.2448, 0.7018, 0.2526, 0.7018, 0.2448, 0.7018, 0.2449, 0.6032, 0.2526, 0.7018, 0.2449, 0.6032, 0.2526, 0.6032, 0.2603, 0.7017, 0.2526, 0.7018, 0.2526, 0.6032, 0.2603, 0.7017, 0.2526, 0.6032, 0.2603, 0.6031, 0.268, 0.7017, 0.2603, 0.7017, 0.2603, 0.6031, 0.268, 0.7017, 0.2603, 0.6031, 0.268, 0.6031, 0.2985, 0.5044, 0.2911, 0.6031, 0.2909, 0.5044, 0.2833, 0.6032, 0.2909, 0.5044, 0.2911, 0.6031, 0.2833, 0.6032, 0.2832, 0.5045, 0.2909, 0.5044, 0.2832, 0.5045, 0.2833, 0.6032, 0.2756, 0.6032, 0.2832, 0.5045, 0.2756, 0.6032, 0.2756, 0.5045, 0.268, 0.6031, 0.2756, 0.5045, 0.2756, 0.6032, 0.268, 0.6031, 0.268, 0.5044, 0.2756, 0.5045, 0.268, 0.5044, 0.268, 0.6031, 0.2603, 0.6031, 0.268, 0.5044, 0.2603, 0.6031, 0.2604, 0.5044, 0.2526, 0.6032, 0.2604, 0.5044, 0.2603, 0.6031, 0.2526, 0.6032, 0.2527, 0.5045, 0.2604, 0.5044, 0.2527, 0.5045, 0.2526, 0.6032, 0.2449, 0.6032, 0.2527, 0.5045, 0.2449, 0.6032, 0.245, 0.5045, 0.2372, 0.6031, 0.245, 0.5045, 0.2449, 0.6032, 0.2372, 0.6031, 0.2373, 0.5044, 0.245, 0.5045, 0.2373, 0.5044, 0.2372, 0.6031, 0.2295, 0.6031, 0.2373, 0.5044, 0.2295, 0.6031, 0.2297, 0.5044, 0.2218, 0.6032, 0.2297, 0.5044, 0.2295, 0.6031, 0.2218, 0.6032, 0.2219, 0.5045, 0.2297, 0.5044, 0.2219, 0.5045, 0.2218, 0.6032, 0.2141, 0.6032, 0.2219, 0.5045, 0.2141, 0.6032, 0.2142, 0.5045, 0.2064, 0.6031, 0.2142, 0.5045, 0.2141, 0.6032, 0.2064, 0.6031, 0.2066, 0.5044, 0.2142, 0.5045, 0.2066, 0.5044, 0.2064, 0.6031, 0.1987, 0.6031, 0.2066, 0.5044, 0.1987, 0.6031, 0.1989, 0.5044, 0.191, 0.6032, 0.1989, 0.5044, 0.1987, 0.6031, 0.191, 0.6032, 0.1911, 0.5045, 0.1989, 0.5044, 0.1911, 0.5045, 0.191, 0.6032, 0.1833, 0.6032, 0.1911, 0.5045, 0.1833, 0.6032, 0.1834, 0.5045, 0.1756, 0.6031, 0.1834, 0.5045, 0.1833, 0.6032, 0.1756, 0.6031, 0.1758, 0.5044, 0.1834, 0.5045, 0.1758, 0.5044, 0.1756, 0.6031, 0.1679, 0.6031, 0.1758, 0.5044, 0.1679, 0.6031, 0.1681, 0.5044, 0.1602, 0.6032, 0.1681, 0.5044, 0.1679, 0.6031, 0.1602, 0.6032, 0.1603, 0.5044, 0.1681, 0.5044, 0.1603, 0.5044, 0.1602, 0.6032, 0.1525, 0.6032, 0.1832, 0.7018, 0.1833, 0.6032, 0.191, 0.6032, 0.1756, 0.6031, 0.1833, 0.6032, 0.1832, 0.7018, 0.1756, 0.6031, 0.1832, 0.7018, 0.1756, 0.7017, 0.1756, 0.7017, 0.1679, 0.6031, 0.1756, 0.6031, 0.1756, 0.7017, 0.1679, 0.7017, 0.1679, 0.6031, 0.1602, 0.6032, 0.1679, 0.6031, 0.1679, 0.7017, 0.191, 0.6032, 0.1987, 0.6031, 0.1987, 0.7017, 0.191, 0.6032, 0.1987, 0.7017, 0.1909, 0.7018, 0.1832, 0.7018, 0.191, 0.6032, 0.1909, 0.7018, 0.1909, 0.7018, 0.1832, 0.8003, 0.1832, 0.7018, 0.1756, 0.7017, 0.1832, 0.7018, 0.1832, 0.8003, 0.1756, 0.7017, 0.1832, 0.8003, 0.1756, 0.8003, 0.1756, 0.8003, 0.1679, 0.7017, 0.1756, 0.7017, 0.1756, 0.8003, 0.1679, 0.8003, 0.1679, 0.7017, 0.1601, 0.7018, 0.1679, 0.7017, 0.1679, 0.8003, 0.1602, 0.6032, 0.1679, 0.7017, 0.1601, 0.7018, 0.1602, 0.6032, 0.1601, 0.7018, 0.1524, 0.7018, 0.1602, 0.6032, 0.1524, 0.7018, 0.1525, 0.6032, 0.1448, 0.6031, 0.1525, 0.6032, 0.1524, 0.7018, 0.1448, 0.6031, 0.1524, 0.7018, 0.1448, 0.7017, 0.1448, 0.7017, 0.1371, 0.6031, 0.1448, 0.6031, 0.1448, 0.7017, 0.1371, 0.7017, 0.1371, 0.6031, 0.1448, 0.8003, 0.1371, 0.7017, 0.1448, 0.7017, 0.1448, 0.8003, 0.1371, 0.8003, 0.1371, 0.7017, 0.1448, 0.7017, 0.1524, 0.8003, 0.1448, 0.8003, 0.1448, 0.7017, 0.1524, 0.7018, 0.1524, 0.8003, 0.1524, 0.8003, 0.1524, 0.7018, 0.1601, 0.7018, 0.1294, 0.7018, 0.1371, 0.7017, 0.1371, 0.8003, 0.1217, 0.6032, 0.1294, 0.6032, 0.1294, 0.7018, 0.1294, 0.6032, 0.1371, 0.7017, 0.1294, 0.7018, 0.1294, 0.6032, 0.1371, 0.6031, 0.1371, 0.7017, 0.1448, 0.8003, 0.1525, 0.8989, 0.1448, 0.8988, 0.1448, 0.8003, 0.1524, 0.8003, 0.1525, 0.8989, 0.1525, 0.8989, 0.1524, 0.8003, 0.1601, 0.8003, 0.1524, 0.8003, 0.1601, 0.7018, 0.1601, 0.8003, 0.1601, 0.7018, 0.1679, 0.8003, 0.1601, 0.8003, 0.1448, 0.8988, 0.1371, 0.8003, 0.1448, 0.8003, 0.1448, 0.8988, 0.1371, 0.8988, 0.1371, 0.8003, 0.1294, 0.8003, 0.1371, 0.8003, 0.1371, 0.8988, 0.1294, 0.7018, 0.1371, 0.8003, 0.1294, 0.8003, 0.1217, 0.7018, 0.1294, 0.7018, 0.1294, 0.8003, 0.1217, 0.6032, 0.1294, 0.7018, 0.1217, 0.7018, 0.114, 0.6031, 0.1217, 0.6032, 0.1217, 0.7018, 0.1603, 0.5044, 0.1525, 0.6032, 0.1526, 0.5044, 0.1448, 0.6031, 0.1526, 0.5044, 0.1525, 0.6032, 0.1448, 0.6031, 0.145, 0.5044, 0.1526, 0.5044, 0.145, 0.5044, 0.1448, 0.6031, 0.1371, 0.6031, 0.145, 0.5044, 0.1371, 0.6031, 0.1373, 0.5044, 0.1294, 0.6032, 0.1373, 0.5044, 0.1371, 0.6031, 0.1294, 0.6032, 0.1295, 0.5044, 0.1373, 0.5044, 0.1295, 0.5044, 0.1294, 0.6032, 0.1217, 0.6032, 0.1295, 0.5044, 0.1217, 0.6032, 0.1218, 0.5044, 0.114, 0.6031, 0.1218, 0.5044, 0.1217, 0.6032, 0.114, 0.6031, 0.1142, 0.5044, 0.1218, 0.5044, 0.1142, 0.5044, 0.114, 0.6031, 0.1063, 0.6031, 0.1142, 0.5044, 0.1063, 0.6031, 0.1065, 0.5044, 0.09859, 0.6032, 0.1065, 0.5044, 0.1063, 0.6031, 0.09859, 0.6032, 0.09873, 0.5044, 0.1065, 0.5044, 0.09089, 0.6031, 0.09873, 0.5044, 0.09859, 0.6032, 0.09089, 0.6031, 0.09104, 0.5044, 0.09873, 0.5044, 0.08323, 0.6031, 0.09104, 0.5044, 0.09089, 0.6031, 0.1372, 0.9973, 0.1448, 0.8988, 0.1449, 0.9973, 0.1372, 0.9973, 0.1371, 0.8988, 0.1448, 0.8988, 0.1294, 0.8989, 0.1371, 0.8988, 0.1372, 0.9973, 0.1294, 0.8003, 0.1371, 0.8988, 0.1294, 0.8989, 0.1217, 0.8003, 0.1294, 0.8003, 0.1294, 0.8989, 0.1217, 0.7018, 0.1294, 0.8003, 0.1217, 0.8003, 0.114, 0.7017, 0.1217, 0.7018, 0.1217, 0.8003, 0.114, 0.6031, 0.1217, 0.7018, 0.114, 0.7017, 0.1063, 0.6031, 0.114, 0.6031, 0.114, 0.7017, 0.1063, 0.6031, 0.114, 0.7017, 0.1063, 0.7017, 0.09859, 0.6032, 0.1063, 0.6031, 0.1063, 0.7017, 0.09859, 0.6032, 0.1063, 0.7017, 0.09856, 0.7017, 0.09089, 0.6031, 0.09859, 0.6032, 0.09856, 0.7017, 0.09089, 0.6031, 0.09856, 0.7017, 0.09086, 0.7017, 0.08323, 0.6031, 0.09089, 0.6031, 0.09086, 0.7017, 0.08323, 0.6031, 0.09086, 0.7017, 0.0832, 0.7017, 0.07551, 0.7017, 0.08323, 0.6031, 0.0832, 0.7017, 0.07551, 0.8002, 0.07551, 0.7017, 0.0832, 0.7017, 0.1217, 0.8003, 0.1294, 0.8989, 0.1217, 0.8989, 0.1218, 0.9973, 0.1217, 0.8989, 0.1294, 0.8989, 0.1218, 0.9973, 0.1294, 0.8989, 0.1295, 0.9973, 0.1294, 0.8989, 0.1372, 0.9973, 0.1295, 0.9973, 0.05242, 0.8002, 0.0601, 0.8988, 0.05244, 0.8988, 0.05242, 0.8002, 0.06008, 0.8003, 0.0601, 0.8988, 0.06779, 0.8988, 0.0601, 0.8988, 0.06008, 0.8003, 0.06779, 0.8988, 0.06008, 0.8003, 0.06777, 0.8003, 0.07553, 0.8988, 0.06779, 0.8988, 0.06777, 0.8003, 0.07553, 0.8988, 0.06777, 0.8003, 0.07551, 0.8002, 0.07553, 0.8988, 0.07551, 0.8002, 0.0832, 0.8003, 0.07551, 0.8002, 0.0832, 0.7017, 0.0832, 0.8003, 0.0832, 0.7017, 0.09086, 0.8003, 0.0832, 0.8003, 0.0832, 0.7017, 0.09086, 0.7017, 0.09086, 0.8003, 0.09086, 0.7017, 0.09856, 0.8003, 0.09086, 0.8003, 0.09086, 0.7017, 0.09856, 0.7017, 0.09856, 0.8003, 0.09856, 0.7017, 0.1063, 0.8003, 0.09856, 0.8003, 0.09856, 0.7017, 0.1063, 0.7017, 0.1063, 0.8003, 0.1063, 0.7017, 0.114, 0.8003, 0.1063, 0.8003, 0.1063, 0.7017, 0.114, 0.7017, 0.114, 0.8003, 0.114, 0.7017, 0.1217, 0.8003, 0.114, 0.8003, 0.114, 0.8003, 0.1217, 0.8003, 0.1217, 0.8989, 0.01407, 0.9972, 0.02166, 0.8987, 0.02176, 0.9972, 0.02166, 0.8987, 0.02942, 0.9972, 0.02176, 0.9972, 0.02166, 0.8987, 0.02932, 0.8988, 0.02942, 0.9972, 0.02942, 0.9972, 0.02932, 0.8988, 0.03701, 0.8988, 0.02942, 0.9972, 0.03701, 0.8988, 0.03712, 0.9972, 0.03701, 0.8988, 0.04485, 0.9972, 0.03712, 0.9972, 0.03701, 0.8988, 0.04474, 0.8988, 0.04485, 0.9972, 0.04485, 0.9972, 0.04474, 0.8988, 0.05244, 0.8988, 0.04485, 0.9972, 0.05244, 0.8988, 0.05255, 0.9972, 0.05244, 0.8988, 0.0602, 0.9973, 0.05255, 0.9972, 0.05244, 0.8988, 0.0601, 0.8988, 0.0602, 0.9973, 0.0679, 0.9973, 0.0602, 0.9973, 0.0601, 0.8988, 0.0679, 0.9973, 0.0601, 0.8988, 0.06779, 0.8988, 0.07564, 0.9972, 0.0679, 0.9973, 0.06779, 0.8988, 0.07564, 0.9972, 0.06779, 0.8988, 0.07553, 0.8988, 0.08322, 0.8988, 0.07564, 0.9972, 0.07553, 0.8988, 0.07553, 0.8988, 0.0832, 0.8003, 0.08322, 0.8988, 0.0832, 0.8003, 0.09088, 0.8988, 0.08322, 0.8988, 0.006212, 0.7017, 0.006212, 0.8002, 0.002355, 0.8002, 0.006212, 0.8002, 0.002375, 0.8988, 0.002355, 0.8002, 0.006212, 0.8002, 0.006232, 0.8988, 0.002375, 0.8988, 0.006232, 0.8988, 0.002477, 0.9972, 0.002375, 0.8988, 0.006232, 0.8988, 0.006334, 0.9972, 0.002477, 0.9972, 0.006232, 0.8988, 0.01407, 0.9972, 0.006334, 0.9972, 0.006232, 0.8988, 0.01396, 0.8987, 0.01407, 0.9972, 0.01407, 0.9972, 0.01396, 0.8987, 0.02166, 0.8987, 0.01394, 0.8002, 0.02166, 0.8987, 0.01396, 0.8987, 0.01394, 0.8002, 0.02164, 0.8002, 0.02166, 0.8987, 0.02164, 0.8002, 0.02932, 0.8988, 0.02166, 0.8987, 0.02164, 0.8002, 0.0293, 0.8003, 0.02932, 0.8988, 0.0293, 0.8003, 0.03701, 0.8988, 0.02932, 0.8988, 0.0293, 0.8003, 0.03699, 0.8003, 0.03701, 0.8988, 0.03699, 0.8003, 0.04474, 0.8988, 0.03701, 0.8988, 0.03699, 0.8003, 0.04472, 0.8002, 0.04474, 0.8988, 0.04472, 0.8002, 0.05244, 0.8988, 0.04474, 0.8988, 0.04472, 0.8002, 0.05242, 0.8002, 0.05244, 0.8988, 0.006212, 0.8002, 0.01396, 0.8987, 0.006232, 0.8988, 0.006212, 0.8002, 0.01394, 0.8002, 0.01396, 0.8987, 0.07551, 0.8002, 0.06777, 0.7017, 0.07551, 0.7017, 0.07551, 0.8002, 0.06777, 0.8003, 0.06777, 0.7017, 0.06777, 0.8003, 0.06008, 0.7017, 0.06777, 0.7017, 0.06777, 0.8003, 0.06008, 0.8003, 0.06008, 0.7017, 0.05242, 0.7017, 0.06008, 0.7017, 0.06008, 0.8003, 0.05242, 0.7017, 0.06008, 0.8003, 0.05242, 0.8002, 0.04472, 0.7017, 0.05242, 0.7017, 0.05242, 0.8002, 0.04472, 0.7017, 0.05242, 0.8002, 0.04472, 0.8002, 0.03699, 0.7017, 0.04472, 0.7017, 0.04472, 0.8002, 0.03699, 0.7017, 0.04472, 0.8002, 0.03699, 0.8003, 0.0293, 0.7017, 0.03699, 0.7017, 0.03699, 0.8003, 0.0293, 0.7017, 0.03699, 0.8003, 0.0293, 0.8003, 0.02164, 0.7016, 0.0293, 0.7017, 0.0293, 0.8003, 0.02164, 0.7016, 0.0293, 0.8003, 0.02164, 0.8002, 0.01394, 0.7016, 0.02164, 0.7016, 0.02164, 0.8002, 0.01394, 0.7016, 0.02164, 0.8002, 0.01394, 0.8002, 0.006212, 0.7017, 0.01394, 0.7016, 0.01394, 0.8002, 0.006212, 0.7017, 0.01394, 0.8002, 0.006212, 0.8002, 0.07551, 0.7017, 0.07554, 0.6031, 0.08323, 0.6031, 0.07551, 0.7017, 0.0678, 0.6031, 0.07554, 0.6031, 0.07551, 0.7017, 0.06777, 0.7017, 0.0678, 0.6031, 0.06777, 0.7017, 0.06011, 0.6031, 0.0678, 0.6031, 0.06777, 0.7017, 0.06008, 0.7017, 0.06011, 0.6031, 0.05245, 0.6031, 0.06011, 0.6031, 0.06008, 0.7017, 0.05245, 0.6031, 0.06008, 0.7017, 0.05242, 0.7017, 0.04476, 0.6031, 0.05245, 0.6031, 0.05242, 0.7017, 0.04476, 0.6031, 0.05242, 0.7017, 0.04472, 0.7017, 0.03702, 0.6031, 0.04476, 0.6031, 0.04472, 0.7017, 0.03702, 0.6031, 0.04472, 0.7017, 0.03699, 0.7017, 0.02933, 0.6031, 0.03702, 0.6031, 0.03699, 0.7017, 0.02933, 0.6031, 0.03699, 0.7017, 0.0293, 0.7017, 0.02167, 0.603, 0.02933, 0.6031, 0.0293, 0.7017, 0.02167, 0.603, 0.0293, 0.7017, 0.02164, 0.7016, 0.01398, 0.603, 0.02167, 0.603, 0.02164, 0.7016, 0.01398, 0.603, 0.02164, 0.7016, 0.01394, 0.7016, 0.006244, 0.6031, 0.01398, 0.603, 0.01394, 0.7016, 0.006244, 0.6031, 0.01394, 0.7016, 0.006212, 0.7017, 0.002355, 0.7017, 0.006244, 0.6031, 0.006212, 0.7017, 0.006212, 0.7017, 0.002355, 0.8002, 0.002355, 0.7017, 0.002355, 0.7017, 0.002388, 0.6031, 0.006244, 0.6031, 0.02183, 0.5043, 0.01398, 0.603, 0.01414, 0.5043, 0.006244, 0.6031, 0.01414, 0.5043, 0.01398, 0.603, 0.006244, 0.6031, 0.006407, 0.5043, 0.01414, 0.5043, 0.002388, 0.6031, 0.006407, 0.5043, 0.006244, 0.6031, 0.002388, 0.6031, 0.002551, 0.5043, 0.006407, 0.5043, 0.08323, 0.6031, 0.08338, 0.5044, 0.09104, 0.5044, 0.07554, 0.6031, 0.08338, 0.5044, 0.08323, 0.6031, 0.07554, 0.6031, 0.07569, 0.5044, 0.08338, 0.5044, 0.0678, 0.6031, 0.07569, 0.5044, 0.07554, 0.6031, 0.0678, 0.6031, 0.06795, 0.5044, 0.07569, 0.5044, 0.06795, 0.5044, 0.0678, 0.6031, 0.06011, 0.6031, 0.06795, 0.5044, 0.06011, 0.6031, 0.06026, 0.5044, 0.05245, 0.6031, 0.06026, 0.5044, 0.06011, 0.6031, 0.05245, 0.6031, 0.0526, 0.5043, 0.06026, 0.5044, 0.0526, 0.5043, 0.05245, 0.6031, 0.04476, 0.6031, 0.0526, 0.5043, 0.04476, 0.6031, 0.04491, 0.5043, 0.03702, 0.6031, 0.04491, 0.5043, 0.04476, 0.6031, 0.03702, 0.6031, 0.03718, 0.5044, 0.04491, 0.5043, 0.03718, 0.5044, 0.03702, 0.6031, 0.02933, 0.6031, 0.03718, 0.5044, 0.02933, 0.6031, 0.02949, 0.5043, 0.02167, 0.603, 0.02949, 0.5043, 0.02933, 0.6031, 0.02167, 0.603, 0.02183, 0.5043, 0.02949, 0.5043, 0.02183, 0.5043, 0.02167, 0.603, 0.01398, 0.603, 0.0832, 0.8003, 0.09086, 0.8003, 0.09088, 0.8988, 0.09086, 0.8003, 0.09858, 0.8988, 0.09088, 0.8988, 0.09086, 0.8003, 0.09856, 0.8003, 0.09858, 0.8988, 0.09856, 0.8003, 0.1063, 0.8988, 0.09858, 0.8988, 0.09856, 0.8003, 0.1063, 0.8003, 0.1063, 0.8988, 0.1063, 0.8003, 0.114, 0.8988, 0.1063, 0.8988, 0.1063, 0.8003, 0.114, 0.8003, 0.114, 0.8988, 0.114, 0.8003, 0.1217, 0.8989, 0.114, 0.8988, 0.114, 0.8988, 0.1217, 0.8989, 0.1218, 0.9973, 0.114, 0.8988, 0.1218, 0.9973, 0.1141, 0.9972, 0.1064, 0.9972, 0.114, 0.8988, 0.1141, 0.9972, 0.1064, 0.9972, 0.1063, 0.8988, 0.114, 0.8988, 0.09858, 0.8988, 0.1063, 0.8988, 0.1064, 0.9972, 0.09858, 0.8988, 0.1064, 0.9972, 0.09869, 0.9973, 0.09088, 0.8988, 0.09858, 0.8988, 0.09869, 0.9973, 0.09088, 0.8988, 0.09869, 0.9973, 0.09099, 0.9973, 0.08322, 0.8988, 0.09088, 0.8988, 0.09099, 0.9973, 0.08322, 0.8988, 0.09099, 0.9973, 0.08333, 0.9972, 0.08322, 0.8988, 0.08333, 0.9972, 0.07564, 0.9972, 0.322, 0.9973, 0.3296, 0.8988, 0.3297, 0.9973, 0.3374, 0.9973, 0.3297, 0.9973, 0.3296, 0.8988, 0.3374, 0.9973, 0.3296, 0.8988, 0.3373, 0.8989, 0.3374, 0.9973, 0.3373, 0.8989, 0.345, 0.8989, 0.3374, 0.9973, 0.345, 0.8989, 0.3451, 0.9973, 0.3528, 0.9973, 0.3451, 0.9973, 0.345, 0.8989, 0.3528, 0.9973, 0.345, 0.8989, 0.3527, 0.8988, 0.3528, 0.9973, 0.3527, 0.8988, 0.3604, 0.8988, 0.3528, 0.9973, 0.3604, 0.8988, 0.3605, 0.9973, 0.3682, 0.9973, 0.3605, 0.9973, 0.3604, 0.8988, 0.3682, 0.9973, 0.3604, 0.8988, 0.3681, 0.8989, 0.3759, 0.9973, 0.3682, 0.9973, 0.3681, 0.8989, 0.3759, 0.9973, 0.3681, 0.8989, 0.3758, 0.8989, 0.3836, 0.9973, 0.3759, 0.9973, 0.3758, 0.8989, 0.3836, 0.9973, 0.3758, 0.8989, 0.3836, 0.8988, 0.3913, 0.9973, 0.3836, 0.9973, 0.3836, 0.8988, 0.3913, 0.9973, 0.3836, 0.8988, 0.3913, 0.8988, 0.399, 0.9973, 0.3913, 0.9973, 0.3913, 0.8988, 0.2064, 0.8003, 0.214, 0.8003, 0.2141, 0.8989, 0.2064, 0.8003, 0.2141, 0.8989, 0.2064, 0.8988, 0.1987, 0.8003, 0.2064, 0.8003, 0.2064, 0.8988, 0.1987, 0.8003, 0.2064, 0.8988, 0.1987, 0.8988, 0.1909, 0.8003, 0.1987, 0.8003, 0.1987, 0.8988, 0.1909, 0.8003, 0.1987, 0.8988, 0.191, 0.8989, 0.1909, 0.8003, 0.191, 0.8989, 0.1833, 0.8989, 0.1834, 0.9973, 0.1833, 0.8989, 0.191, 0.8989, 0.1756, 0.8988, 0.1833, 0.8989, 0.1834, 0.9973, 0.1756, 0.8988, 0.1834, 0.9973, 0.1757, 0.9973, 0.168, 0.9973, 0.1756, 0.8988, 0.1757, 0.9973, 0.168, 0.9973, 0.1679, 0.8988, 0.1756, 0.8988, 0.1602, 0.8989, 0.1679, 0.8988, 0.168, 0.9973, 0.1602, 0.8989, 0.168, 0.9973, 0.1603, 0.9973, 0.1526, 0.9973, 0.1602, 0.8989, 0.1603, 0.9973, 0.2064, 0.7017, 0.214, 0.7018, 0.214, 0.8003, 0.2064, 0.7017, 0.214, 0.8003, 0.2064, 0.8003, 0.1987, 0.7017, 0.2064, 0.7017, 0.2064, 0.8003, 0.1987, 0.7017, 0.2064, 0.8003, 0.1987, 0.8003, 0.1909, 0.7018, 0.1987, 0.7017, 0.1987, 0.8003, 0.1909, 0.7018, 0.1987, 0.8003, 0.1909, 0.8003, 0.1909, 0.7018, 0.1909, 0.8003, 0.1832, 0.8003, 0.1909, 0.8003, 0.1833, 0.8989, 0.1832, 0.8003, 0.1756, 0.8003, 0.1832, 0.8003, 0.1833, 0.8989, 0.1756, 0.8003, 0.1833, 0.8989, 0.1756, 0.8988, 0.1756, 0.8988, 0.1679, 0.8003, 0.1756, 0.8003, 0.1756, 0.8988, 0.1679, 0.8988, 0.1679, 0.8003, 0.1601, 0.8003, 0.1679, 0.8003, 0.1679, 0.8988, 0.1601, 0.8003, 0.1679, 0.8988, 0.1602, 0.8989, 0.1525, 0.8989, 0.1601, 0.8003, 0.1602, 0.8989, 0.1526, 0.9973, 0.1525, 0.8989, 0.1602, 0.8989, 0.1448, 0.8988, 0.1525, 0.8989, 0.1526, 0.9973, 0.1448, 0.8988, 0.1526, 0.9973, 0.1449, 0.9973, 0.1834, 0.9973, 0.191, 0.8989, 0.1911, 0.9973, 0.191, 0.8989, 0.1988, 0.9973, 0.1911, 0.9973, 0.191, 0.8989, 0.1987, 0.8988, 0.1988, 0.9973, 0.1988, 0.9973, 0.1987, 0.8988, 0.2064, 0.8988, 0.1988, 0.9973, 0.2064, 0.8988, 0.2065, 0.9973, 0.2064, 0.8988, 0.2142, 0.9973, 0.2065, 0.9973, 0.2064, 0.8988, 0.2141, 0.8989, 0.2142, 0.9973, 0.2142, 0.9973, 0.2141, 0.8989, 0.2218, 0.8989, 0.2142, 0.9973, 0.2218, 0.8989, 0.2219, 0.9973, 0.2218, 0.8989, 0.2296, 0.9973, 0.2219, 0.9973, 0.2218, 0.8989, 0.2295, 0.8988, 0.2296, 0.9973, 0.2296, 0.9973, 0.2295, 0.8988, 0.2372, 0.8988, 0.2296, 0.9973, 0.2372, 0.8988, 0.2373, 0.9973, 0.2372, 0.8988, 0.245, 0.9973, 0.2373, 0.9973, 0.2372, 0.8988, 0.2449, 0.8989, 0.245, 0.9973, 0.245, 0.9973, 0.2449, 0.8989, 0.2526, 0.8989, 0.245, 0.9973, 0.2526, 0.8989, 0.2527, 0.9973, 0.2604, 0.9973, 0.2527, 0.9973, 0.2526, 0.8989])
me_corrugated_metal005_reference.materials.append(mat_corrugated_metal004)
me_corrugated_metal005_reference.use_remesh_fix_poles = True
me_corrugated_metal005_reference.use_remesh_preserve_attributes = False
me_corrugated_metal005_reference.use_mirror_vertex_groups = False
me_corrugated_metal005_reference.update()
me_corrugated_metal005_reference.normals_split_custom_set([tuple(v) for v in zip(*[iter([-0.3735, -0.9263, -0.0497, -0.2879, -0.9572, -0.0298, -0.2727, -0.9608, -0.05005, 0.2008, -0.9778, -0.0605, 0.1866, -0.9817, -0.03899, 0.1856, -0.9819, -0.03626, -0.2581, -0.9645, -0.05567, 0.2008, -0.9778, -0.0605, 0.1856, -0.9819, -0.03626, -0.2581, -0.9645, -0.05567, 0.1856, -0.9819, -0.03626, -0.2729, -0.9615, -0.03322, -0.3735, -0.9263, -0.0497, -0.2581, -0.9645, -0.05567, -0.2729, -0.9615, -0.03322, -0.3735, -0.9263, -0.0497, -0.2729, -0.9615, -0.03322, -0.3871, -0.9215, -0.0296, -0.3735, -0.9263, -0.0497, -0.3871, -0.9215, -0.0296, -0.2879, -0.9572, -0.0298, -0.3871, -0.9215, -0.0296, -0.3056, -0.9522, -0.004767, -0.2879, -0.9572, -0.0298, -0.4027, -0.9153, -0.004744, -0.3087, -0.951, 0.01594, -0.3056, -0.9522, -0.004767, -0.3871, -0.9215, -0.0296, -0.4027, -0.9153, -0.004744, -0.3056, -0.9522, -0.004767, -0.3871, -0.9215, -0.0296, -0.29, -0.957, -0.005394, -0.4027, -0.9153, -0.004744, -0.3871, -0.9215, -0.0296, -0.2729, -0.9615, -0.03322, -0.29, -0.957, -0.005394, -0.2729, -0.9615, -0.03322, 0.1675, -0.9859, -0.005975, -0.29, -0.957, -0.005394, -0.2729, -0.9615, -0.03322, 0.1856, -0.9819, -0.03626, 0.1675, -0.9859, -0.005975, 0.1856, -0.9819, -0.03626, 0.1687, -0.9856, -0.006465, 0.1675, -0.9859, -0.005975, 0.1856, -0.9819, -0.03626, 0.1866, -0.9817, -0.03899, 0.1687, -0.9856, -0.006465, 0.1866, -0.9817, -0.03899, -0.2874, -0.9578, -0.006697, 0.1687, -0.9856, -0.006465, 0.1866, -0.9817, -0.03899, -0.2704, -0.9619, -0.04076, -0.2874, -0.9578, -0.006697, -0.2704, -0.9619, -0.04076, -0.2857, -0.9583, -0.007142, -0.2874, -0.9578, -0.006697, -0.2704, -0.9619, -0.04076, -0.2691, -0.9621, -0.04342, -0.2857, -0.9583, -0.007142, -0.2691, -0.9621, -0.04342, 0.1739, -0.9847, -0.007763, -0.2857, -0.9583, -0.007142, -0.2691, -0.9621, -0.04342, 0.1904, -0.9806, -0.04641, 0.1739, -0.9847, -0.007763, 0.1904, -0.9806, -0.04641, 0.1763, -0.9843, -0.008162, 0.1739, -0.9847, -0.007763, 0.1904, -0.9806, -0.04641, 0.1925, -0.9801, -0.04888, 0.1763, -0.9843, -0.008162, 0.1925, -0.9801, -0.04888, -0.2789, -0.9603, -0.008352, 0.1763, -0.9843, -0.008162, 0.1925, -0.9801, -0.04888, -0.264, -0.9632, -0.05035, -0.2789, -0.9603, -0.008352, -0.4061, -0.9137, 0.01565, -0.3135, -0.9449, 0.09436, -0.3087, -0.951, 0.01594, -0.4027, -0.9153, -0.004744, -0.4061, -0.9137, 0.01565, -0.3087, -0.951, 0.01594, -0.4027, -0.9153, -0.004744, -0.2934, -0.9559, 0.01578, -0.4061, -0.9137, 0.01565, -0.4027, -0.9153, -0.004744, -0.29, -0.957, -0.005394, -0.2934, -0.9559, 0.01578, -0.29, -0.957, -0.005394, 0.1648, -0.9862, 0.01459, -0.2934, -0.9559, 0.01578, -0.29, -0.957, -0.005394, 0.1675, -0.9859, -0.005975, 0.1648, -0.9862, 0.01459, 0.1675, -0.9859, -0.005975, 0.1659, -0.986, 0.0145, 0.1648, -0.9862, 0.01459, 0.1675, -0.9859, -0.005975, 0.1687, -0.9856, -0.006465, 0.1659, -0.986, 0.0145, 0.1687, -0.9856, -0.006465, -0.29, -0.9569, 0.01527, 0.1659, -0.986, 0.0145, 0.1687, -0.9856, -0.006465, -0.2874, -0.9578, -0.006697, -0.29, -0.9569, 0.01527, -0.2874, -0.9578, -0.006697, -0.2884, -0.9574, 0.01522, -0.29, -0.9569, 0.01527, -0.2874, -0.9578, -0.006697, -0.2857, -0.9583, -0.007142, -0.2884, -0.9574, 0.01522, -0.2857, -0.9583, -0.007142, 0.1713, -0.9851, 0.01452, -0.2884, -0.9574, 0.01522, -0.2857, -0.9583, -0.007142, 0.1739, -0.9847, -0.007763, 0.1713, -0.9851, 0.01452, 0.1739, -0.9847, -0.007763, 0.1744, -0.9846, 0.01444, 0.1713, -0.9851, 0.01452, 0.1739, -0.9847, -0.007763, 0.1763, -0.9843, -0.008162, 0.1744, -0.9846, 0.01444, 0.1763, -0.9843, -0.008162, -0.2819, -0.9593, 0.01485, 0.1744, -0.9846, 0.01444, 0.1763, -0.9843, -0.008162, -0.2789, -0.9603, -0.008352, -0.2819, -0.9593, 0.01485, -0.2776, -0.9606, 0.01473, 0.184, -0.9828, 0.01445, 0.1828, -0.9794, 0.08602, -0.2776, -0.9606, 0.01473, 0.1828, -0.9794, 0.08602, -0.2813, -0.9556, 0.08787, -0.2819, -0.9593, 0.01485, -0.2776, -0.9606, 0.01473, -0.2813, -0.9556, 0.08787, -0.2819, -0.9593, 0.01485, -0.2813, -0.9556, 0.08787, -0.2847, -0.9545, 0.08837, 0.1744, -0.9846, 0.01444, -0.2819, -0.9593, 0.01485, -0.2847, -0.9545, 0.08837, 0.1744, -0.9846, 0.01444, -0.2847, -0.9545, 0.08837, 0.1735, -0.9811, 0.08603, 0.1713, -0.9851, 0.01452, 0.1744, -0.9846, 0.01444, 0.1735, -0.9811, 0.08603, 0.1713, -0.9851, 0.01452, 0.1735, -0.9811, 0.08603, 0.1704, -0.9816, 0.08649, -0.2884, -0.9574, 0.01522, 0.1713, -0.9851, 0.01452, 0.1704, -0.9816, 0.08649, -0.2884, -0.9574, 0.01522, 0.1704, -0.9816, 0.08649, -0.2924, -0.952, 0.09052, -0.29, -0.9569, 0.01527, -0.2884, -0.9574, 0.01522, -0.2924, -0.952, 0.09052, -0.29, -0.9569, 0.01527, -0.2924, -0.952, 0.09052, -0.2945, -0.9513, 0.09091, 0.1659, -0.986, 0.0145, -0.29, -0.9569, 0.01527, -0.2945, -0.9513, 0.09091, 0.1659, -0.986, 0.0145, -0.2945, -0.9513, 0.09091, 0.1651, -0.9825, 0.08641, 0.1648, -0.9862, 0.01459, 0.1659, -0.986, 0.0145, 0.1651, -0.9825, 0.08641, 0.1648, -0.9862, 0.01459, 0.1651, -0.9825, 0.08641, 0.1639, -0.9826, 0.08692, -0.2934, -0.9559, 0.01578, 0.1648, -0.9862, 0.01459, 0.1639, -0.9826, 0.08692, -0.2934, -0.9559, 0.01578, 0.1639, -0.9826, 0.08692, -0.2975, -0.9501, 0.09364, -0.4061, -0.9137, 0.01565, -0.2934, -0.9559, 0.01578, -0.2975, -0.9501, 0.09364, -0.4061, -0.9137, 0.01565, -0.2975, -0.9501, 0.09364, -0.4106, -0.9071, 0.09265, -0.4061, -0.9137, 0.01565, -0.4106, -0.9071, 0.09265, -0.3135, -0.9449, 0.09436, -0.4106, -0.9071, 0.09265, -0.3159, -0.9358, 0.1565, -0.3135, -0.9449, 0.09436, -0.4106, -0.9071, 0.09265, -0.4126, -0.8979, 0.1537, -0.3159, -0.9358, 0.1565, -0.2975, -0.9501, 0.09364, -0.4126, -0.8979, 0.1537, -0.4106, -0.9071, 0.09265, -0.2975, -0.9501, 0.09364, -0.2995, -0.9413, 0.1554, -0.4126, -0.8979, 0.1537, 0.1639, -0.9826, 0.08692, -0.2995, -0.9413, 0.1554, -0.2975, -0.9501, 0.09364, 0.1639, -0.9826, 0.08692, 0.1625, -0.9761, 0.1444, -0.2995, -0.9413, 0.1554, 0.1651, -0.9825, 0.08641, 0.1625, -0.9761, 0.1444, 0.1639, -0.9826, 0.08692, 0.1651, -0.9825, 0.08641, 0.1638, -0.976, 0.1436, 0.1625, -0.9761, 0.1444, -0.2945, -0.9513, 0.09091, 0.1638, -0.976, 0.1436, 0.1651, -0.9825, 0.08641, -0.2945, -0.9513, 0.09091, -0.2967, -0.943, 0.1509, 0.1638, -0.976, 0.1436, -0.2924, -0.952, 0.09052, -0.2967, -0.943, 0.1509, -0.2945, -0.9513, 0.09091, -0.2924, -0.952, 0.09052, -0.2945, -0.9437, 0.1503, -0.2967, -0.943, 0.1509, 0.1704, -0.9816, 0.08649, -0.2945, -0.9437, 0.1503, -0.2924, -0.952, 0.09052, 0.1704, -0.9816, 0.08649, 0.1691, -0.9751, 0.1437, -0.2945, -0.9437, 0.1503, 0.1735, -0.9811, 0.08603, 0.1691, -0.9751, 0.1437, 0.1704, -0.9816, 0.08649, 0.1735, -0.9811, 0.08603, 0.1721, -0.9747, 0.1429, 0.1691, -0.9751, 0.1437, 0.1721, -0.9747, 0.1429, 0.1735, -0.9811, 0.08603, -0.2847, -0.9545, 0.08837, 0.1721, -0.9747, 0.1429, -0.2847, -0.9545, 0.08837, -0.2868, -0.9467, 0.1464, -0.2813, -0.9556, 0.08787, -0.2868, -0.9467, 0.1464, -0.2847, -0.9545, 0.08837, -0.2813, -0.9556, 0.08787, -0.2829, -0.948, 0.1459, -0.2868, -0.9467, 0.1464, -0.2829, -0.948, 0.1459, -0.2813, -0.9556, 0.08787, 0.1828, -0.9794, 0.08602, -0.2829, -0.948, 0.1459, 0.1828, -0.9794, 0.08602, 0.1816, -0.9729, 0.1429, 0.1876, -0.9785, 0.08565, 0.1816, -0.9729, 0.1429, 0.1828, -0.9794, 0.08602, 0.1876, -0.9785, 0.08565, 0.1864, -0.9721, 0.1422, 0.1816, -0.9729, 0.1429, 0.1864, -0.9721, 0.1422, 0.1876, -0.9785, 0.08565, -0.2691, -0.9593, 0.08587, 0.1864, -0.9721, 0.1422, -0.2691, -0.9593, 0.08587, -0.2704, -0.952, 0.1434, -0.2639, -0.9607, 0.0861, -0.2704, -0.952, 0.1434, -0.2691, -0.9593, 0.08587, -0.2639, -0.9607, 0.0861, -0.2644, -0.9537, 0.143, -0.2704, -0.952, 0.1434, -0.2644, -0.9537, 0.143, -0.2639, -0.9607, 0.0861, 0.2006, -0.9759, 0.08554, -0.2644, -0.9537, 0.143, 0.2006, -0.9759, 0.08554, 0.1993, -0.9696, 0.1422, 0.2056, -0.9749, 0.08526, 0.1993, -0.9696, 0.1422, 0.2006, -0.9759, 0.08554, 0.2056, -0.9749, 0.08526, 0.2045, -0.9686, 0.1417, 0.1993, -0.9696, 0.1422, 0.2045, -0.9686, 0.1417, 0.2056, -0.9749, 0.08526, -0.2507, -0.9643, 0.08544, 0.2165, -0.9762, 0.01429, 0.2202, -0.9753, 0.01431, 0.2191, -0.972, 0.08505, 0.2165, -0.9762, 0.01429, 0.2191, -0.972, 0.08505, 0.2158, -0.9727, 0.08522, -0.2461, -0.9691, 0.01433, 0.2165, -0.9762, 0.01429, 0.2158, -0.9727, 0.08522, -0.2461, -0.9691, 0.01433, 0.2158, -0.9727, 0.08522, -0.2464, -0.9654, 0.08526, -0.2493, -0.9683, 0.0143, -0.2461, -0.9691, 0.01433, -0.2464, -0.9654, 0.08526, -0.2493, -0.9683, 0.0143, -0.2464, -0.9654, 0.08526, -0.2507, -0.9643, 0.08544, 0.2058, -0.9785, 0.01429, -0.2493, -0.9683, 0.0143, -0.2507, -0.9643, 0.08544, 0.2058, -0.9785, 0.01429, -0.2507, -0.9643, 0.08544, 0.2056, -0.9749, 0.08526, 0.2018, -0.9793, 0.01438, 0.2058, -0.9785, 0.01429, 0.2056, -0.9749, 0.08526, 0.2018, -0.9793, 0.01438, 0.2056, -0.9749, 0.08526, 0.2006, -0.9759, 0.08554, -0.2623, -0.9649, 0.01448, 0.2018, -0.9793, 0.01438, 0.2006, -0.9759, 0.08554, -0.2623, -0.9649, 0.01448, 0.2006, -0.9759, 0.08554, -0.2639, -0.9607, 0.0861, -0.267, -0.9636, 0.01447, -0.2623, -0.9649, 0.01448, -0.2639, -0.9607, 0.0861, -0.267, -0.9636, 0.01447, -0.2639, -0.9607, 0.0861, -0.2691, -0.9593, 0.08587, 0.1874, -0.9822, 0.01433, -0.267, -0.9636, 0.01447, -0.2691, -0.9593, 0.08587, 0.1874, -0.9822, 0.01433, -0.2691, -0.9593, 0.08587, 0.1876, -0.9785, 0.08565, 0.184, -0.9828, 0.01445, 0.1874, -0.9822, 0.01433, 0.1876, -0.9785, 0.08565, 0.184, -0.9828, 0.01445, 0.1876, -0.9785, 0.08565, 0.1828, -0.9794, 0.08602, -0.2789, -0.9603, -0.008352, -0.2776, -0.9606, 0.01473, -0.2819, -0.9593, 0.01485, -0.2789, -0.9603, -0.008352, -0.2754, -0.9613, -0.008755, -0.2776, -0.9606, 0.01473, -0.2754, -0.9613, -0.008755, 0.184, -0.9828, 0.01445, -0.2776, -0.9606, 0.01473, -0.2754, -0.9613, -0.008755, 0.1857, -0.9826, -0.009257, 0.184, -0.9828, 0.01445, 0.1857, -0.9826, -0.009257, 0.1874, -0.9822, 0.01433, 0.184, -0.9828, 0.01445, 0.1857, -0.9826, -0.009257, 0.19, -0.9817, -0.009587, 0.1874, -0.9822, 0.01433, 0.19, -0.9817, -0.009587, -0.267, -0.9636, 0.01447, 0.1874, -0.9822, 0.01433, 0.19, -0.9817, -0.009587, -0.2653, -0.9641, -0.009659, -0.267, -0.9636, 0.01447, -0.2653, -0.9641, -0.009659, -0.2623, -0.9649, 0.01448, -0.267, -0.9636, 0.01447, -0.2653, -0.9641, -0.009659, -0.2604, -0.9654, -0.009922, -0.2623, -0.9649, 0.01448, -0.2604, -0.9654, -0.009922, 0.2018, -0.9793, 0.01438, -0.2623, -0.9649, 0.01448, -0.2604, -0.9654, -0.009922, 0.2022, -0.9793, -0.01027, 0.2018, -0.9793, 0.01438, 0.2022, -0.9793, -0.01027, 0.2058, -0.9785, 0.01429, 0.2018, -0.9793, 0.01438, 0.2022, -0.9793, -0.01027, 0.2065, -0.9784, -0.01042, 0.2058, -0.9785, 0.01429, 0.2065, -0.9784, -0.01042, -0.2493, -0.9683, 0.0143, 0.2058, -0.9785, 0.01429, 0.2065, -0.9784, -0.01042, -0.2489, -0.9685, -0.01052, -0.2493, -0.9683, 0.0143, -0.2489, -0.9685, -0.01052, -0.2461, -0.9691, 0.01433, -0.2493, -0.9683, 0.0143, -0.2489, -0.9685, -0.01052, -0.2452, -0.9694, -0.01061, -0.2461, -0.9691, 0.01433, -0.264, -0.9632, -0.05035, -0.2754, -0.9613, -0.008755, -0.2789, -0.9603, -0.008352, -0.264, -0.9632, -0.05035, -0.2616, -0.9637, -0.05264, -0.2754, -0.9613, -0.008755, -0.2616, -0.9637, -0.05264, 0.1857, -0.9826, -0.009257, -0.2754, -0.9613, -0.008755, -0.2616, -0.9637, -0.05264, 0.1989, -0.9785, -0.05518, 0.1857, -0.9826, -0.009257, 0.1989, -0.9785, -0.05518, 0.19, -0.9817, -0.009587, 0.1857, -0.9826, -0.009257, 0.1989, -0.9785, -0.05518, 0.2018, -0.9778, -0.0571, 0.19, -0.9817, -0.009587, 0.2018, -0.9778, -0.0571, -0.2653, -0.9641, -0.009659, 0.19, -0.9817, -0.009587, 0.2018, -0.9778, -0.0571, -0.254, -0.9655, -0.05812, -0.2653, -0.9641, -0.009659, -0.254, -0.9655, -0.05812, -0.2604, -0.9654, -0.009922, -0.2653, -0.9641, -0.009659, -0.254, -0.9655, -0.05812, -0.2507, -0.9662, -0.05974, -0.2604, -0.9654, -0.009922, -0.2507, -0.9662, -0.05974, 0.2022, -0.9793, -0.01027, -0.2604, -0.9654, -0.009922, -0.2507, -0.9662, -0.05974, 0.2105, -0.9757, -0.06142, 0.2022, -0.9793, -0.01027, 0.2105, -0.9757, -0.06142, 0.2065, -0.9784, -0.01042, 0.2022, -0.9793, -0.01027, 0.2105, -0.9757, -0.06142, 0.2139, -0.9749, -0.06251, 0.2065, -0.9784, -0.01042, 0.2139, -0.9749, -0.06251, -0.2489, -0.9685, -0.01052, 0.2065, -0.9784, -0.01042, 0.2139, -0.9749, -0.06251, -0.2424, -0.9681, -0.06308, -0.2489, -0.9685, -0.01052, -0.2424, -0.9681, -0.06308, -0.2452, -0.9694, -0.01061, -0.2489, -0.9685, -0.01052, -0.2424, -0.9681, -0.06308, -0.2407, -0.9685, -0.06357, -0.2452, -0.9694, -0.01061, -0.2317, -0.9667, -0.1089, -0.2328, -0.9703, -0.06574, -0.2345, -0.9699, -0.06547, -0.2317, -0.9667, -0.1089, -0.2345, -0.9699, -0.06547, 0.2228, -0.9727, -0.065, -0.2317, -0.9667, -0.1089, 0.2228, -0.9727, -0.065, 0.2242, -0.9685, -0.1085, 0.2231, -0.9688, -0.1077, 0.2242, -0.9685, -0.1085, 0.2228, -0.9727, -0.065, 0.2231, -0.9688, -0.1077, 0.2228, -0.9727, -0.065, 0.2207, -0.9732, -0.06476, 0.2231, -0.9688, -0.1077, 0.2207, -0.9732, -0.06476, -0.2407, -0.9685, -0.06357, 0.2231, -0.9688, -0.1077, -0.2407, -0.9685, -0.06357, -0.2353, -0.9661, -0.1064, -0.2368, -0.9659, -0.105, -0.2353, -0.9661, -0.1064, -0.2407, -0.9685, -0.06357, -0.2368, -0.9659, -0.105, -0.2407, -0.9685, -0.06357, -0.2424, -0.9681, -0.06308, -0.2368, -0.9659, -0.105, -0.2424, -0.9681, -0.06308, 0.2139, -0.9749, -0.06251, -0.2368, -0.9659, -0.105, 0.2139, -0.9749, -0.06251, 0.2189, -0.9702, -0.104, 0.217, -0.9708, -0.1021, 0.2189, -0.9702, -0.104, 0.2139, -0.9749, -0.06251, 0.217, -0.9708, -0.1021, 0.2139, -0.9749, -0.06251, 0.2105, -0.9757, -0.06142, 0.217, -0.9708, -0.1021, 0.2105, -0.9757, -0.06142, -0.2507, -0.9662, -0.05974, 0.217, -0.9708, -0.1021, -0.2507, -0.9662, -0.05974, -0.242, -0.9652, -0.09949, -0.2442, -0.9649, -0.09681, -0.242, -0.9652, -0.09949, -0.2507, -0.9662, -0.05974, -0.2442, -0.9649, -0.09681, -0.2507, -0.9662, -0.05974, -0.254, -0.9655, -0.05812, -0.2442, -0.9649, -0.09681, -0.254, -0.9655, -0.05812, 0.2018, -0.9778, -0.0571, -0.2407, -0.9685, -0.06357, 0.2174, -0.976, -0.01086, -0.2452, -0.9694, -0.01061, -0.2407, -0.9685, -0.06357, 0.2207, -0.9732, -0.06476, 0.2174, -0.976, -0.01086, 0.2207, -0.9732, -0.06476, 0.2202, -0.9754, -0.01091, 0.2174, -0.976, -0.01086, 0.2207, -0.9732, -0.06476, 0.2228, -0.9727, -0.065, 0.2202, -0.9754, -0.01091, 0.2228, -0.9727, -0.065, -0.2368, -0.9715, -0.01095, 0.2202, -0.9754, -0.01091, 0.2228, -0.9727, -0.065, -0.2345, -0.9699, -0.06547, -0.2368, -0.9715, -0.01095, -0.2345, -0.9699, -0.06547, -0.2347, -0.972, -0.01096, -0.2368, -0.9715, -0.01095, -0.2345, -0.9699, -0.06547, -0.2328, -0.9703, -0.06574, -0.2347, -0.972, -0.01096, -0.2328, -0.9703, -0.06574, 0.2256, -0.9742, -0.01103, -0.2347, -0.972, -0.01096, -0.2328, -0.9703, -0.06574, 0.2268, -0.9717, -0.06604, 0.2256, -0.9742, -0.01103, 0.2279, -0.9736, -0.01108, 0.2256, -0.9742, -0.01103, 0.2268, -0.9717, -0.06604, 0.2279, -0.9736, -0.01108, 0.2268, -0.9717, -0.06604, 0.2278, -0.9715, -0.06614, -0.2313, -0.9728, -0.01109, 0.2279, -0.9736, -0.01108, 0.2278, -0.9715, -0.06614, -0.2313, -0.9728, -0.01109, 0.2278, -0.9715, -0.06614, -0.2302, -0.9709, -0.06621, -0.2301, -0.9731, -0.01108, -0.2313, -0.9728, -0.01109, -0.2302, -0.9709, -0.06621, -0.2301, -0.9731, -0.01108, -0.2302, -0.9709, -0.06621, -0.2298, -0.971, -0.0663, 0.2293, -0.9733, -0.01107, -0.2301, -0.9731, -0.01108, -0.2298, -0.971, -0.0663, 0.2293, -0.9733, -0.01107, -0.2298, -0.971, -0.0663, 0.2292, -0.9711, -0.06625, -0.2452, -0.9694, -0.01061, 0.2165, -0.9762, 0.01429, -0.2461, -0.9691, 0.01433, -0.2452, -0.9694, -0.01061, 0.2174, -0.976, -0.01086, 0.2165, -0.9762, 0.01429, 0.2174, -0.976, -0.01086, 0.2202, -0.9753, 0.01431, 0.2165, -0.9762, 0.01429, 0.2174, -0.976, -0.01086, 0.2202, -0.9754, -0.01091, 0.2202, -0.9753, 0.01431, 0.2202, -0.9754, -0.01091, -0.2379, -0.9712, 0.01427, 0.2202, -0.9753, 0.01431, 0.2202, -0.9754, -0.01091, -0.2368, -0.9715, -0.01095, -0.2379, -0.9712, 0.01427, -0.2368, -0.9715, -0.01095, -0.2352, -0.9718, 0.01426, -0.2379, -0.9712, 0.01427, -0.2368, -0.9715, -0.01095, -0.2347, -0.972, -0.01096, -0.2352, -0.9718, 0.01426, -0.2347, -0.972, -0.01096, 0.2255, -0.9741, 0.01424, -0.2352, -0.9718, 0.01426, -0.2347, -0.972, -0.01096, 0.2256, -0.9742, -0.01103, 0.2255, -0.9741, 0.01424, 0.2274, -0.9737, 0.01425, 0.2255, -0.9741, 0.01424, 0.2256, -0.9742, -0.01103, 0.2274, -0.9737, 0.01425, 0.2256, -0.9742, -0.01103, 0.2279, -0.9736, -0.01108, -0.2303, -0.973, 0.01421, 0.2274, -0.9737, 0.01425, 0.2279, -0.9736, -0.01108, -0.2303, -0.973, 0.01421, 0.2279, -0.9736, -0.01108, -0.2313, -0.9728, -0.01109, -0.2297, -0.9732, 0.01422, -0.2303, -0.973, 0.01421, -0.2313, -0.9728, -0.01109, -0.2297, -0.9732, 0.01422, -0.2313, -0.9728, -0.01109, -0.2301, -0.9731, -0.01108, 0.2299, -0.9731, 0.01427, -0.2297, -0.9732, 0.01422, -0.2301, -0.9731, -0.01108, 0.2299, -0.9731, 0.01427, -0.2301, -0.9731, -0.01108, 0.2293, -0.9733, -0.01107, -0.2287, -0.9698, 0.08503, 0.2293, -0.9733, 0.01422, -0.2292, -0.9733, 0.01425, -0.2287, -0.9698, 0.08503, 0.2293, -0.9696, 0.085, 0.2293, -0.9733, 0.01422, 0.2293, -0.9696, 0.085, 0.2299, -0.9731, 0.01427, 0.2293, -0.9733, 0.01422, 0.2293, -0.9696, 0.085, 0.229, -0.9697, 0.08499, 0.2299, -0.9731, 0.01427, 0.229, -0.9697, 0.08499, -0.2297, -0.9732, 0.01422, 0.2299, -0.9731, 0.01427, 0.229, -0.9697, 0.08499, -0.2296, -0.9696, 0.08499, -0.2297, -0.9732, 0.01422, -0.2296, -0.9696, 0.08499, -0.2303, -0.973, 0.01421, -0.2297, -0.9732, 0.01422, -0.2296, -0.9696, 0.08499, -0.2301, -0.9695, 0.08487, -0.2303, -0.973, 0.01421, -0.2301, -0.9695, 0.08487, 0.2274, -0.9737, 0.01425, -0.2303, -0.973, 0.01421, -0.2301, -0.9695, 0.08487, 0.2269, -0.9702, 0.085, 0.2274, -0.9737, 0.01425, 0.2269, -0.9702, 0.085, 0.2255, -0.9741, 0.01424, 0.2274, -0.9737, 0.01425, 0.2269, -0.9702, 0.085, 0.2253, -0.9706, 0.08505, 0.2255, -0.9741, 0.01424, -0.2352, -0.9718, 0.01426, 0.2255, -0.9741, 0.01424, 0.2253, -0.9706, 0.08505, -0.2352, -0.9718, 0.01426, 0.2253, -0.9706, 0.08505, -0.2348, -0.9683, 0.08494, -0.2379, -0.9712, 0.01427, -0.2352, -0.9718, 0.01426, -0.2348, -0.9683, 0.08494, -0.2379, -0.9712, 0.01427, -0.2348, -0.9683, 0.08494, -0.2371, -0.9678, 0.08487, 0.2202, -0.9753, 0.01431, -0.2379, -0.9712, 0.01427, -0.2371, -0.9678, 0.08487, 0.2202, -0.9753, 0.01431, -0.2371, -0.9678, 0.08487, 0.2191, -0.972, 0.08505, 0.2045, -0.9686, 0.1417, -0.2507, -0.9643, 0.08544, -0.2504, -0.9577, 0.1416, -0.2464, -0.9654, 0.08526, -0.2504, -0.9577, 0.1416, -0.2507, -0.9643, 0.08544, -0.2464, -0.9654, 0.08526, -0.246, -0.9589, 0.1416, -0.2504, -0.9577, 0.1416, -0.246, -0.9589, 0.1416, -0.2464, -0.9654, 0.08526, 0.2158, -0.9727, 0.08522, -0.246, -0.9589, 0.1416, 0.2158, -0.9727, 0.08522, 0.2146, -0.9664, 0.1416, 0.2191, -0.972, 0.08505, 0.2146, -0.9664, 0.1416, 0.2158, -0.9727, 0.08522, 0.2191, -0.972, 0.08505, 0.2181, -0.9656, 0.1414, 0.2146, -0.9664, 0.1416, 0.2181, -0.9656, 0.1414, 0.2191, -0.972, 0.08505, -0.2371, -0.9678, 0.08487, 0.2181, -0.9656, 0.1414, -0.2371, -0.9678, 0.08487, -0.2364, -0.9613, 0.1411, -0.2348, -0.9683, 0.08494, -0.2364, -0.9613, 0.1411, -0.2371, -0.9678, 0.08487, -0.2348, -0.9683, 0.08494, -0.2338, -0.962, 0.1411, -0.2364, -0.9613, 0.1411, -0.2338, -0.962, 0.1411, -0.2348, -0.9683, 0.08494, 0.2253, -0.9706, 0.08505, -0.2338, -0.962, 0.1411, 0.2253, -0.9706, 0.08505, 0.224, -0.9643, 0.1413, 0.2269, -0.9702, 0.085, 0.224, -0.9643, 0.1413, 0.2253, -0.9706, 0.08505, 0.2269, -0.9702, 0.085, 0.2257, -0.9639, 0.1412, 0.224, -0.9643, 0.1413, 0.2257, -0.9639, 0.1412, 0.2269, -0.9702, 0.085, -0.2301, -0.9695, 0.08487, 0.2257, -0.9639, 0.1412, -0.2301, -0.9695, 0.08487, -0.229, -0.9631, 0.1411, -0.2296, -0.9696, 0.08499, -0.229, -0.9631, 0.1411, -0.2301, -0.9695, 0.08487, -0.2296, -0.9696, 0.08499, -0.2281, -0.9634, 0.1411, -0.229, -0.9631, 0.1411, -0.2281, -0.9634, 0.1411, -0.2296, -0.9696, 0.08499, 0.229, -0.9697, 0.08499, -0.2281, -0.9634, 0.1411, 0.229, -0.9697, 0.08499, 0.2275, -0.9635, 0.1411, 0.2293, -0.9696, 0.085, 0.2275, -0.9635, 0.1411, 0.229, -0.9697, 0.08499, 0.2293, -0.9696, 0.085, 0.2278, -0.9634, 0.1411, 0.2275, -0.9635, 0.1411, 0.2278, -0.9634, 0.1411, 0.2293, -0.9696, 0.085, -0.2287, -0.9698, 0.08503, 0.2278, -0.9634, 0.1411, -0.2287, -0.9698, 0.08503, -0.2272, -0.9636, 0.1412, -0.2278, -0.97, 0.08507, -0.2272, -0.9636, 0.1412, -0.2287, -0.9698, 0.08503, -0.2278, -0.97, 0.08507, -0.2262, -0.9638, 0.1412, -0.2272, -0.9636, 0.1412, -0.2262, -0.9638, 0.1412, -0.2278, -0.97, 0.08507, 0.2316, -0.9691, 0.08501, -0.2262, -0.9638, 0.1412, 0.2316, -0.9691, 0.08501, 0.2303, -0.9628, 0.1411, 0.2334, -0.9687, 0.08503, 0.2303, -0.9628, 0.1411, 0.2316, -0.9691, 0.08501, 0.2334, -0.9687, 0.08503, 0.2323, -0.9624, 0.1411, 0.2303, -0.9628, 0.1411, 0.2323, -0.9624, 0.1411, 0.2334, -0.9687, 0.08503, -0.223, -0.9711, 0.08525, 0.2323, -0.9624, 0.1411, -0.223, -0.9711, 0.08525, -0.2213, -0.9649, 0.1416, -0.2205, -0.9716, 0.0855, -0.2213, -0.9649, 0.1416, -0.223, -0.9711, 0.08525, -0.2205, -0.9716, 0.0855, -0.2184, -0.9655, 0.1419, -0.2213, -0.9649, 0.1416, -0.2184, -0.9655, 0.1419, -0.2205, -0.9716, 0.0855, 0.2401, -0.967, 0.08513, 0.2325, -0.9725, 0.01428, 0.2316, -0.9691, 0.08501, -0.2278, -0.97, 0.08507, 0.2334, -0.9687, 0.08503, 0.2316, -0.9691, 0.08501, 0.2325, -0.9725, 0.01428, 0.2334, -0.9687, 0.08503, 0.2325, -0.9725, 0.01428, 0.2332, -0.9723, 0.01423, 0.2332, -0.9723, 0.01423, -0.223, -0.9711, 0.08525, 0.2334, -0.9687, 0.08503, 0.2332, -0.9723, 0.01423, -0.2238, -0.9745, 0.01427, -0.223, -0.9711, 0.08525, -0.2205, -0.9716, 0.0855, -0.223, -0.9711, 0.08525, -0.2238, -0.9745, 0.01427, -0.2278, -0.97, 0.08507, -0.2287, -0.9698, 0.08503, -0.2292, -0.9733, 0.01425, -0.2278, -0.97, 0.08507, -0.2292, -0.9733, 0.01425, -0.228, -0.9735, 0.01423, 0.2325, -0.9725, 0.01428, -0.2278, -0.97, 0.08507, -0.228, -0.9735, 0.01423, -0.228, -0.9735, 0.01423, 0.2315, -0.9728, -0.01106, 0.2325, -0.9725, 0.01428, 0.2332, -0.9723, 0.01423, 0.2325, -0.9725, 0.01428, 0.2315, -0.9728, -0.01106, 0.2332, -0.9723, 0.01423, 0.2315, -0.9728, -0.01106, 0.2339, -0.9722, -0.01109, 0.2339, -0.9722, -0.01109, -0.2238, -0.9745, 0.01427, 0.2332, -0.9723, 0.01423, 0.2339, -0.9722, -0.01109, -0.2248, -0.9744, -0.01111, -0.2238, -0.9745, 0.01427, -0.2224, -0.9748, 0.01437, -0.2238, -0.9745, 0.01427, -0.2248, -0.9744, -0.01111, -0.2205, -0.9716, 0.0855, -0.2238, -0.9745, 0.01427, -0.2224, -0.9748, 0.01437, -0.2205, -0.9716, 0.0855, -0.2224, -0.9748, 0.01437, 0.2391, -0.9709, 0.01426, -0.2205, -0.9716, 0.0855, 0.2391, -0.9709, 0.01426, 0.2401, -0.967, 0.08513, 0.2435, -0.9662, 0.08516, 0.2401, -0.967, 0.08513, 0.2391, -0.9709, 0.01426, 0.2435, -0.9662, 0.08516, 0.2391, -0.9709, 0.01426, 0.2433, -0.9698, 0.01435, 0.2433, -0.9698, 0.01435, -0.211, -0.9737, 0.08615, 0.2435, -0.9662, 0.08516, 0.2433, -0.9698, 0.01435, -0.2129, -0.977, 0.01441, -0.211, -0.9737, 0.08615, 0.2422, -0.9702, -0.01099, -0.2129, -0.977, 0.01441, 0.2433, -0.9698, 0.01435, 0.2422, -0.9702, -0.01099, -0.2132, -0.9769, -0.01103, -0.2129, -0.977, 0.01441, 0.2433, -0.9698, 0.01435, 0.2397, -0.9708, -0.01104, 0.2422, -0.9702, -0.01099, 0.2433, -0.9698, 0.01435, 0.2391, -0.9709, 0.01426, 0.2397, -0.9708, -0.01104, 0.2397, -0.9708, -0.01104, 0.2391, -0.9709, 0.01426, -0.2224, -0.9748, 0.01437, -0.2093, -0.9778, 0.01451, -0.2129, -0.977, 0.01441, -0.2132, -0.9769, -0.01103, 0.255, -0.9631, 0.08581, -0.2066, -0.9746, 0.08662, -0.2093, -0.9778, 0.01451, -0.2066, -0.9746, 0.08662, -0.2129, -0.977, 0.01441, -0.2093, -0.9778, 0.01451, -0.2066, -0.9746, 0.08662, -0.211, -0.9737, 0.08615, -0.2129, -0.977, 0.01441, 0.2422, -0.9702, -0.01099, 0.2389, -0.9688, -0.06601, 0.2421, -0.968, -0.06591, 0.2422, -0.9702, -0.01099, 0.2397, -0.9708, -0.01104, 0.2389, -0.9688, -0.06601, 0.2389, -0.9688, -0.06601, 0.2397, -0.9708, -0.01104, -0.2226, -0.9748, -0.01112, 0.2397, -0.9708, -0.01104, -0.2224, -0.9748, 0.01437, -0.2226, -0.9748, -0.01112, -0.2224, -0.9748, 0.01437, -0.2248, -0.9744, -0.01111, -0.2226, -0.9748, -0.01112, 0.2421, -0.968, -0.06591, -0.2132, -0.9769, -0.01103, 0.2422, -0.9702, -0.01099, 0.2421, -0.968, -0.06591, -0.2139, -0.9746, -0.06617, -0.2132, -0.9769, -0.01103, -0.2104, -0.9775, -0.01108, -0.2132, -0.9769, -0.01103, -0.2139, -0.9746, -0.06617, -0.2093, -0.9778, 0.01451, -0.2132, -0.9769, -0.01103, -0.2104, -0.9775, -0.01108, 0.2531, -0.9673, 0.01441, -0.2093, -0.9778, 0.01451, -0.2104, -0.9775, -0.01108, 0.255, -0.9631, 0.08581, -0.2093, -0.9778, 0.01451, 0.2531, -0.9673, 0.01441, 0.2602, -0.9617, 0.08608, 0.255, -0.9631, 0.08581, 0.2531, -0.9673, 0.01441, -0.2184, -0.9655, 0.1419, 0.2401, -0.967, 0.08513, 0.2397, -0.9605, 0.1414, 0.2435, -0.9662, 0.08516, 0.2397, -0.9605, 0.1414, 0.2401, -0.967, 0.08513, 0.2435, -0.9662, 0.08516, 0.2436, -0.9595, 0.1415, 0.2397, -0.9605, 0.1414, 0.2436, -0.9595, 0.1415, 0.2435, -0.9662, 0.08516, -0.211, -0.9737, 0.08615, 0.2436, -0.9595, 0.1415, -0.211, -0.9737, 0.08615, -0.2083, -0.9675, 0.1431, -0.2066, -0.9746, 0.08662, -0.2083, -0.9675, 0.1431, -0.211, -0.9737, 0.08615, -0.2066, -0.9746, 0.08662, -0.2038, -0.9684, 0.1438, -0.2083, -0.9675, 0.1431, -0.2038, -0.9684, 0.1438, -0.2066, -0.9746, 0.08662, 0.255, -0.9631, 0.08581, -0.2038, -0.9684, 0.1438, 0.255, -0.9631, 0.08581, 0.2555, -0.9562, 0.1425, 0.2602, -0.9617, 0.08608, 0.2555, -0.9562, 0.1425, 0.255, -0.9631, 0.08581, 0.2602, -0.9617, 0.08608, 0.261, -0.9547, 0.1431, 0.2555, -0.9562, 0.1425, 0.261, -0.9547, 0.1431, 0.2602, -0.9617, 0.08608, -0.1925, -0.9773, 0.08804, 0.261, -0.9547, 0.1431, -0.1925, -0.9773, 0.08804, -0.1882, -0.9712, 0.1462, -0.1869, -0.9784, 0.08853, -0.1882, -0.9712, 0.1462, -0.1925, -0.9773, 0.08804, -0.1869, -0.9784, 0.08853, -0.1822, -0.9722, 0.1473, -0.1882, -0.9712, 0.1462, 0.2743, -0.9577, 0.08735, -0.1822, -0.9722, 0.1473, -0.1869, -0.9784, 0.08853, 0.2743, -0.9577, 0.08735, 0.2762, -0.9501, 0.145, -0.1822, -0.9722, 0.1473, 0.279, -0.9563, 0.08793, 0.2762, -0.9501, 0.145, 0.2743, -0.9577, 0.08735, -0.2136, -0.9707, -0.1101, 0.2421, -0.968, -0.06591, 0.2406, -0.9644, -0.1095, -0.2136, -0.9707, -0.1101, -0.2139, -0.9746, -0.06617, 0.2421, -0.968, -0.06591, -0.2102, -0.9754, -0.06618, -0.2139, -0.9746, -0.06617, -0.2136, -0.9707, -0.1101, -0.2104, -0.9775, -0.01108, -0.2139, -0.9746, -0.06617, -0.2102, -0.9754, -0.06618, 0.2528, -0.9674, -0.01094, -0.2104, -0.9775, -0.01108, -0.2102, -0.9754, -0.06618, 0.2531, -0.9673, 0.01441, -0.2104, -0.9775, -0.01108, 0.2528, -0.9674, -0.01094, 0.2582, -0.966, 0.01453, 0.2531, -0.9673, 0.01441, 0.2528, -0.9674, -0.01094, 0.2602, -0.9617, 0.08608, 0.2531, -0.9673, 0.01441, 0.2582, -0.966, 0.01453, -0.1925, -0.9773, 0.08804, 0.2602, -0.9617, 0.08608, 0.2582, -0.966, 0.01453, -0.1925, -0.9773, 0.08804, 0.2582, -0.966, 0.01453, -0.1966, -0.9804, 0.01475, -0.1869, -0.9784, 0.08853, -0.1925, -0.9773, 0.08804, -0.1966, -0.9804, 0.01475, -0.1869, -0.9784, 0.08853, -0.1966, -0.9804, 0.01475, -0.1913, -0.9814, 0.01485, 0.2743, -0.9577, 0.08735, -0.1869, -0.9784, 0.08853, -0.1913, -0.9814, 0.01485, 0.2743, -0.9577, 0.08735, -0.1913, -0.9814, 0.01485, 0.2706, -0.9626, 0.01469, 0.279, -0.9563, 0.08793, 0.2743, -0.9577, 0.08735, 0.2706, -0.9626, 0.01469, 0.279, -0.9563, 0.08793, 0.2706, -0.9626, 0.01469, 0.275, -0.9613, 0.01481, -0.18, -0.9835, 0.01527, 0.279, -0.9563, 0.08793, 0.275, -0.9613, 0.01481, -0.1807, -0.9835, -0.01094, -0.18, -0.9835, 0.01527, 0.275, -0.9613, 0.01481, 0.2528, -0.9674, -0.01094, -0.2102, -0.9754, -0.06618, 0.2515, -0.9656, -0.06542, 0.2499, -0.9621, -0.1088, 0.2515, -0.9656, -0.06542, -0.2102, -0.9754, -0.06618, 0.2499, -0.9621, -0.1088, -0.2102, -0.9754, -0.06618, -0.2101, -0.9715, -0.11, -0.2102, -0.9754, -0.06618, -0.2136, -0.9707, -0.1101, -0.2101, -0.9715, -0.11, 0.2865, -0.958, -0.01053, 0.2806, -0.9577, -0.06315, 0.2834, -0.9569, -0.06283, 0.2865, -0.958, -0.01053, 0.2829, -0.9591, -0.01057, 0.2806, -0.9577, -0.06315, -0.1787, -0.9818, -0.065, 0.2806, -0.9577, -0.06315, 0.2829, -0.9591, -0.01057, -0.1787, -0.9818, -0.065, 0.2829, -0.9591, -0.01057, -0.1774, -0.9841, -0.01087, -0.1821, -0.9811, -0.06484, -0.1787, -0.9818, -0.065, -0.1774, -0.9841, -0.01087, -0.1821, -0.9811, -0.06484, -0.1774, -0.9841, -0.01087, -0.1807, -0.9835, -0.01094, -0.1821, -0.9811, -0.06484, -0.1807, -0.9835, -0.01094, 0.2739, -0.9617, -0.01071, -0.1807, -0.9835, -0.01094, 0.275, -0.9613, 0.01481, 0.2739, -0.9617, -0.01071, 0.275, -0.9613, 0.01481, 0.2706, -0.9626, -0.01077, 0.2739, -0.9617, -0.01071, 0.275, -0.9613, 0.01481, 0.2706, -0.9626, 0.01469, 0.2706, -0.9626, -0.01077, 0.2706, -0.9626, 0.01469, -0.1918, -0.9814, -0.01101, 0.2706, -0.9626, -0.01077, 0.2706, -0.9626, 0.01469, -0.1913, -0.9814, 0.01485, -0.1918, -0.9814, -0.01101, -0.1913, -0.9814, 0.01485, -0.1975, -0.9802, -0.01106, -0.1918, -0.9814, -0.01101, -0.1913, -0.9814, 0.01485, -0.1966, -0.9804, 0.01475, -0.1975, -0.9802, -0.01106, -0.1966, -0.9804, 0.01475, 0.2574, -0.9662, -0.0109, -0.1975, -0.9802, -0.01106, -0.1966, -0.9804, 0.01475, 0.2582, -0.966, 0.01453, 0.2574, -0.9662, -0.0109, 0.2582, -0.966, 0.01453, 0.2528, -0.9674, -0.01094, 0.2574, -0.9662, -0.0109, 0.2574, -0.9662, -0.0109, 0.2528, -0.9674, -0.01094, 0.2515, -0.9656, -0.06542, -0.168, -0.9802, -0.1048, 0.2893, -0.9553, -0.06148, 0.2865, -0.9526, -0.1023, 0.2893, -0.9553, -0.06148, 0.2852, -0.9529, -0.1029, 0.2865, -0.9526, -0.1023, 0.2893, -0.9553, -0.06148, 0.2876, -0.9558, -0.06146, 0.2852, -0.9529, -0.1029, 0.2852, -0.9529, -0.1029, 0.2876, -0.9558, -0.06146, -0.1698, -0.9834, -0.06394, 0.2852, -0.9529, -0.1029, -0.1698, -0.9834, -0.06394, -0.1709, -0.9795, -0.1063, -0.1698, -0.9834, -0.06394, -0.1727, -0.9792, -0.1068, -0.1709, -0.9795, -0.1063, -0.1698, -0.9834, -0.06394, -0.1716, -0.9831, -0.06394, -0.1727, -0.9792, -0.1068, -0.1727, -0.9792, -0.1068, -0.1716, -0.9831, -0.06394, 0.2834, -0.9569, -0.06283, -0.1727, -0.9792, -0.1068, 0.2834, -0.9569, -0.06283, 0.2807, -0.9541, -0.1045, 0.2834, -0.9569, -0.06283, 0.2781, -0.9548, -0.1052, 0.2807, -0.9541, -0.1045, 0.2834, -0.9569, -0.06283, 0.2806, -0.9577, -0.06315, 0.2781, -0.9548, -0.1052, -0.1797, -0.9778, -0.1081, 0.2781, -0.9548, -0.1052, 0.2806, -0.9577, -0.06315, -0.1797, -0.9778, -0.1081, 0.2806, -0.9577, -0.06315, -0.1787, -0.9818, -0.065, -0.1831, -0.9771, -0.1085, -0.1797, -0.9778, -0.1081, -0.1787, -0.9818, -0.065, -0.1831, -0.9771, -0.1085, -0.1787, -0.9818, -0.065, -0.1821, -0.9811, -0.06484, 0.272, -0.9602, -0.06409, -0.1831, -0.9771, -0.1085, -0.1821, -0.9811, -0.06484, -0.1821, -0.9811, -0.06484, 0.2739, -0.9617, -0.01071, 0.272, -0.9602, -0.06409, 0.2739, -0.9617, -0.01071, 0.268, -0.9613, -0.06442, 0.272, -0.9602, -0.06409, -0.2834, -0.9589, 0.01628, -0.2846, -0.9586, -0.01017, -0.1733, -0.9848, -0.01041, -0.2846, -0.9586, -0.01017, -0.1754, -0.9825, -0.06239, -0.1733, -0.9848, -0.01041, -0.2846, -0.9586, -0.01017, -0.2866, -0.9561, -0.0609, -0.1754, -0.9825, -0.06239, -0.2866, -0.9561, -0.0609, -0.1769, -0.9787, -0.1039, -0.1754, -0.9825, -0.06239, -0.2866, -0.9561, -0.0609, -0.2874, -0.9524, -0.1013, -0.1769, -0.9787, -0.1039, -0.2866, -0.9561, -0.0609, -0.168, -0.9802, -0.1048, -0.2874, -0.9524, -0.1013, -0.2866, -0.9561, -0.0609, -0.1668, -0.984, -0.06246, -0.168, -0.9802, -0.1048, -0.168, -0.9802, -0.1048, -0.1668, -0.984, -0.06246, 0.2893, -0.9553, -0.06148, -0.1644, -0.9863, -0.01057, 0.2893, -0.9553, -0.06148, -0.1668, -0.984, -0.06246, -0.1644, -0.9863, -0.01057, 0.2925, -0.9562, -0.0103, 0.2893, -0.9553, -0.06148, 0.2925, -0.9562, -0.0103, 0.2876, -0.9558, -0.06146, 0.2893, -0.9553, -0.06148, 0.2925, -0.9562, -0.0103, 0.2913, -0.9566, -0.01026, 0.2876, -0.9558, -0.06146, 0.2913, -0.9566, -0.01026, -0.1698, -0.9834, -0.06394, 0.2876, -0.9558, -0.06146, 0.2913, -0.9566, -0.01026, -0.1683, -0.9857, -0.01068, -0.1698, -0.9834, -0.06394, -0.1683, -0.9857, -0.01068, -0.1716, -0.9831, -0.06394, -0.1698, -0.9834, -0.06394, -0.1683, -0.9857, -0.01068, -0.1696, -0.9855, -0.01079, -0.1716, -0.9831, -0.06394, -0.1696, -0.9855, -0.01079, 0.2834, -0.9569, -0.06283, -0.1716, -0.9831, -0.06394, -0.1696, -0.9855, -0.01079, 0.2865, -0.958, -0.01053, 0.2834, -0.9569, -0.06283, -0.2846, -0.9586, -0.01017, -0.1668, -0.984, -0.06246, -0.2866, -0.9561, -0.0609, -0.2846, -0.9586, -0.01017, -0.1644, -0.9863, -0.01057, -0.1668, -0.984, -0.06246, -0.1807, -0.9835, -0.01094, -0.1753, -0.9844, 0.01535, -0.18, -0.9835, 0.01527, -0.1807, -0.9835, -0.01094, -0.1774, -0.9841, -0.01087, -0.1753, -0.9844, 0.01535, -0.1774, -0.9841, -0.01087, 0.2843, -0.9586, 0.01514, -0.1753, -0.9844, 0.01535, -0.1774, -0.9841, -0.01087, 0.2829, -0.9591, -0.01057, 0.2843, -0.9586, 0.01514, 0.2873, -0.9577, 0.01504, 0.2843, -0.9586, 0.01514, 0.2829, -0.9591, -0.01057, 0.2873, -0.9577, 0.01504, 0.2829, -0.9591, -0.01057, 0.2865, -0.958, -0.01053, -0.1683, -0.9856, 0.01589, 0.2873, -0.9577, 0.01504, 0.2865, -0.958, -0.01053, -0.1683, -0.9856, 0.01589, 0.2865, -0.958, -0.01053, -0.1696, -0.9855, -0.01079, -0.1669, -0.9858, 0.0161, -0.1683, -0.9856, 0.01589, -0.1696, -0.9855, -0.01079, -0.1669, -0.9858, 0.0161, -0.1696, -0.9855, -0.01079, -0.1683, -0.9857, -0.01068, 0.292, -0.9563, 0.01572, -0.1669, -0.9858, 0.0161, -0.1683, -0.9857, -0.01068, 0.292, -0.9563, 0.01572, -0.1683, -0.9857, -0.01068, 0.2913, -0.9566, -0.01026, 0.2931, -0.956, 0.01588, 0.292, -0.9563, 0.01572, 0.2913, -0.9566, -0.01026, 0.2931, -0.956, 0.01588, 0.2913, -0.9566, -0.01026, 0.2925, -0.9562, -0.0103, -0.1629, -0.9865, 0.01657, 0.2931, -0.956, 0.01588, 0.2925, -0.9562, -0.0103, -0.1629, -0.9865, 0.01657, 0.2925, -0.9562, -0.0103, -0.1644, -0.9863, -0.01057, -0.2834, -0.9589, 0.01628, -0.1629, -0.9865, 0.01657, -0.1644, -0.9863, -0.01057, -0.2834, -0.9589, 0.01628, -0.1644, -0.9863, -0.01057, -0.2846, -0.9586, -0.01017, -0.18, -0.9835, 0.01527, -0.1737, -0.9806, 0.09099, 0.279, -0.9563, 0.08793, -0.18, -0.9835, 0.01527, -0.1697, -0.9812, 0.09182, -0.1737, -0.9806, 0.09099, -0.18, -0.9835, 0.01527, -0.1753, -0.9844, 0.01535, -0.1697, -0.9812, 0.09182, -0.1753, -0.9844, 0.01535, 0.2888, -0.9531, 0.08994, -0.1697, -0.9812, 0.09182, -0.1753, -0.9844, 0.01535, 0.2843, -0.9586, 0.01514, 0.2888, -0.9531, 0.08994, 0.2918, -0.9522, 0.09074, 0.2888, -0.9531, 0.08994, 0.2843, -0.9586, 0.01514, 0.2918, -0.9522, 0.09074, 0.2843, -0.9586, 0.01514, 0.2873, -0.9577, 0.01504, -0.1611, -0.9824, 0.09462, 0.2918, -0.9522, 0.09074, 0.2873, -0.9577, 0.01504, -0.1611, -0.9824, 0.09462, 0.2873, -0.9577, 0.01504, -0.1683, -0.9856, 0.01589, -0.1591, -0.9826, 0.0956, -0.1611, -0.9824, 0.09462, -0.1683, -0.9856, 0.01589, -0.1591, -0.9826, 0.0956, -0.1683, -0.9856, 0.01589, -0.1669, -0.9858, 0.0161, 0.297, -0.9503, 0.09324, -0.1591, -0.9826, 0.0956, -0.1669, -0.9858, 0.0161, 0.297, -0.9503, 0.09324, -0.1669, -0.9858, 0.0161, 0.292, -0.9563, 0.01572, 0.298, -0.9499, 0.09432, 0.297, -0.9503, 0.09324, 0.292, -0.9563, 0.01572, 0.298, -0.9499, 0.09432, 0.292, -0.9563, 0.01572, 0.2931, -0.956, 0.01588, -0.1556, -0.9829, 0.09854, 0.298, -0.9499, 0.09432, 0.2931, -0.956, 0.01588, -0.1556, -0.9829, 0.09854, 0.2931, -0.956, 0.01588, -0.1629, -0.9865, 0.01657, -0.2758, -0.9563, 0.09674, -0.1556, -0.9829, 0.09854, -0.1629, -0.9865, 0.01657, -0.2758, -0.9563, 0.09674, -0.1629, -0.9865, 0.01657, -0.2834, -0.9589, 0.01628, -0.1719, -0.985, 0.0168, -0.2758, -0.9563, 0.09674, -0.2834, -0.9589, 0.01628, -0.2834, -0.9589, 0.01628, -0.1733, -0.9848, -0.01041, -0.1719, -0.985, 0.0168, -0.1719, -0.985, 0.0168, -0.1641, -0.9814, 0.09962, -0.2758, -0.9563, 0.09674, 0.3012, -0.9407, 0.1561, -0.1556, -0.9829, 0.09854, -0.1485, -0.9753, 0.1634, -0.2758, -0.9563, 0.09674, -0.1485, -0.9753, 0.1634, -0.1556, -0.9829, 0.09854, -0.2758, -0.9563, 0.09674, -0.2679, -0.95, 0.1606, -0.1485, -0.9753, 0.1634, -0.1641, -0.9814, 0.09962, -0.2679, -0.95, 0.1606, -0.2758, -0.9563, 0.09674, -0.1641, -0.9814, 0.09962, -0.1567, -0.9737, 0.1652, -0.2679, -0.95, 0.1606, 0.279, -0.9563, 0.08793, 0.2814, -0.9484, 0.1461, 0.2762, -0.9501, 0.145, -0.1737, -0.9806, 0.09099, 0.2814, -0.9484, 0.1461, 0.279, -0.9563, 0.08793, -0.1737, -0.9806, 0.09099, -0.1678, -0.9742, 0.1511, 0.2814, -0.9484, 0.1461, -0.1697, -0.9812, 0.09182, -0.1678, -0.9742, 0.1511, -0.1737, -0.9806, 0.09099, -0.1697, -0.9812, 0.09182, -0.1636, -0.9747, 0.1526, -0.1678, -0.9742, 0.1511, -0.1636, -0.9747, 0.1526, -0.1697, -0.9812, 0.09182, 0.2888, -0.9531, 0.08994, -0.1636, -0.9747, 0.1526, 0.2888, -0.9531, 0.08994, 0.2916, -0.9448, 0.1492, 0.2918, -0.9522, 0.09074, 0.2916, -0.9448, 0.1492, 0.2888, -0.9531, 0.08994, 0.2918, -0.9522, 0.09074, 0.2947, -0.9436, 0.1506, 0.2916, -0.9448, 0.1492, 0.2947, -0.9436, 0.1506, 0.2918, -0.9522, 0.09074, -0.1611, -0.9824, 0.09462, 0.2947, -0.9436, 0.1506, -0.1611, -0.9824, 0.09462, -0.1545, -0.9754, 0.1571, -0.1591, -0.9826, 0.0956, -0.1545, -0.9754, 0.1571, -0.1611, -0.9824, 0.09462, -0.1591, -0.9826, 0.0956, -0.1522, -0.9755, 0.1587, -0.1545, -0.9754, 0.1571, -0.1522, -0.9755, 0.1587, -0.1591, -0.9826, 0.0956, 0.297, -0.9503, 0.09324, -0.1522, -0.9755, 0.1587, 0.297, -0.9503, 0.09324, 0.3001, -0.9413, 0.1546, 0.298, -0.9499, 0.09432, 0.3001, -0.9413, 0.1546, 0.297, -0.9503, 0.09324, 0.298, -0.9499, 0.09432, 0.3012, -0.9407, 0.1561, 0.3001, -0.9413, 0.1546, 0.3012, -0.9407, 0.1561, 0.298, -0.9499, 0.09432, -0.1556, -0.9829, 0.09854, 0.2739, -0.9617, -0.01071, 0.2706, -0.9626, -0.01077, 0.268, -0.9613, -0.06442, 0.2706, -0.9626, -0.01077, -0.1932, -0.979, -0.06577, 0.268, -0.9613, -0.06442, 0.2706, -0.9626, -0.01077, -0.1918, -0.9814, -0.01101, -0.1932, -0.979, -0.06577, -0.1918, -0.9814, -0.01101, -0.1981, -0.978, -0.06584, -0.1932, -0.979, -0.06577, -0.1918, -0.9814, -0.01101, -0.1975, -0.9802, -0.01106, -0.1981, -0.978, -0.06584, -0.1975, -0.9802, -0.01106, 0.256, -0.9645, -0.06519, -0.1981, -0.978, -0.06584, -0.1975, -0.9802, -0.01106, 0.2574, -0.9662, -0.0109, 0.256, -0.9645, -0.06519, 0.2574, -0.9662, -0.0109, 0.2515, -0.9656, -0.06542, 0.256, -0.9645, -0.06519, 0.256, -0.9645, -0.06519, 0.2515, -0.9656, -0.06542, 0.2499, -0.9621, -0.1088, 0.256, -0.9645, -0.06519, 0.2499, -0.9621, -0.1088, 0.2542, -0.961, -0.1084, -0.1985, -0.974, -0.1096, 0.256, -0.9645, -0.06519, 0.2542, -0.961, -0.1084, -0.1985, -0.974, -0.1096, -0.1981, -0.978, -0.06584, 0.256, -0.9645, -0.06519, -0.1932, -0.979, -0.06577, -0.1981, -0.978, -0.06584, -0.1985, -0.974, -0.1096, -0.1932, -0.979, -0.06577, -0.1985, -0.974, -0.1096, -0.1939, -0.9749, -0.1094, 0.268, -0.9613, -0.06442, -0.1932, -0.979, -0.06577, -0.1939, -0.9749, -0.1094, 0.268, -0.9613, -0.06442, -0.1939, -0.9749, -0.1094, 0.2658, -0.958, -0.1072, 0.272, -0.9602, -0.06409, 0.268, -0.9613, -0.06442, 0.2658, -0.958, -0.1072, 0.272, -0.9602, -0.06409, 0.2658, -0.958, -0.1072, 0.27, -0.9569, -0.1067, 0.272, -0.9602, -0.06409, 0.27, -0.9569, -0.1067, -0.1831, -0.9771, -0.1085, -0.2442, -0.9649, -0.09681, 0.2018, -0.9778, -0.0571, 0.2116, -0.9727, -0.09493, 0.2098, -0.9734, -0.09173, 0.2116, -0.9727, -0.09493, 0.2018, -0.9778, -0.0571, 0.2098, -0.9734, -0.09173, 0.2018, -0.9778, -0.0571, 0.1989, -0.9785, -0.05518, 0.2098, -0.9734, -0.09173, 0.1989, -0.9785, -0.05518, -0.2616, -0.9637, -0.05264, 0.2098, -0.9734, -0.09173, -0.2616, -0.9637, -0.05264, -0.2493, -0.9644, -0.08769, -0.2509, -0.9644, -0.08396, -0.2493, -0.9644, -0.08769, -0.2616, -0.9637, -0.05264, -0.2509, -0.9644, -0.08396, -0.2616, -0.9637, -0.05264, -0.264, -0.9632, -0.05035, -0.2509, -0.9644, -0.08396, -0.264, -0.9632, -0.05035, 0.1925, -0.9801, -0.04888, -0.2509, -0.9644, -0.08396, 0.1925, -0.9801, -0.04888, 0.2057, -0.9752, -0.08127, 0.2043, -0.9758, -0.07722, 0.2057, -0.9752, -0.08127, 0.1925, -0.9801, -0.04888, 0.2043, -0.9758, -0.07722, 0.1925, -0.9801, -0.04888, 0.1904, -0.9806, -0.04641, -0.2546, -0.9643, -0.07249, 0.2043, -0.9758, -0.07722, 0.1904, -0.9806, -0.04641, -0.2546, -0.9643, -0.07249, 0.1904, -0.9806, -0.04641, -0.2691, -0.9621, -0.04342, -0.2557, -0.9644, -0.0681, -0.2546, -0.9643, -0.07249, -0.2691, -0.9621, -0.04342, -0.2557, -0.9644, -0.0681, -0.2691, -0.9621, -0.04342, -0.2704, -0.9619, -0.04076, 0.2016, -0.9773, -0.06499, -0.2557, -0.9644, -0.0681, -0.2704, -0.9619, -0.04076, 0.2016, -0.9773, -0.06499, -0.2704, -0.9619, -0.04076, 0.1866, -0.9817, -0.03899, 0.2008, -0.9778, -0.0605, 0.2016, -0.9773, -0.06499, 0.1866, -0.9817, -0.03899, 0.2293, -0.9733, -0.01107, 0.2293, -0.9733, -0.01107, 0.2292, -0.9711, -0.06625, 0.2293, -0.9733, -0.01107, 0.2292, -0.9711, -0.06625, 0.2296, -0.971, -0.0663, -0.2289, -0.9734, -0.01107, 0.2293, -0.9733, -0.01107, 0.2296, -0.971, -0.0663, -0.2289, -0.9734, -0.01107, 0.2296, -0.971, -0.0663, -0.2289, -0.9712, -0.06627, -0.2291, -0.9733, -0.01111, -0.2289, -0.9734, -0.01107, -0.2289, -0.9712, -0.06627, -0.2291, -0.9733, -0.01111, -0.2289, -0.9712, -0.06627, -0.2284, -0.9713, -0.06633, -0.2291, -0.9733, -0.01111, -0.2284, -0.9713, -0.06633, 0.2314, -0.9706, -0.06621, 0.2305, -0.9668, -0.1101, 0.2314, -0.9706, -0.06621, -0.2284, -0.9713, -0.06633, 0.2328, -0.9703, -0.06615, 0.2314, -0.9706, -0.06621, 0.2305, -0.9668, -0.1101, 0.2328, -0.9703, -0.06615, 0.2305, -0.9668, -0.1101, 0.2319, -0.9665, -0.1101, -0.2236, -0.9684, -0.1102, 0.2328, -0.9703, -0.06615, 0.2319, -0.9665, -0.1101, -0.2236, -0.9684, -0.1102, -0.2242, -0.9723, -0.06628, 0.2328, -0.9703, -0.06615, -0.2219, -0.9728, -0.06627, -0.2242, -0.9723, -0.06628, -0.2236, -0.9684, -0.1102, -0.2219, -0.9728, -0.06627, -0.2236, -0.9684, -0.1102, -0.2213, -0.969, -0.1102, 0.2377, -0.9651, -0.1097, -0.2219, -0.9728, -0.06627, -0.2213, -0.969, -0.1102, 0.2293, -0.9733, 0.01422, 0.2299, -0.9731, 0.01427, 0.2293, -0.9733, -0.01107, 0.2293, -0.9733, 0.01422, 0.2293, -0.9733, -0.01107, 0.2293, -0.9733, -0.01107, -0.2292, -0.9733, 0.01425, 0.2293, -0.9733, 0.01422, 0.2293, -0.9733, -0.01107, -0.2292, -0.9733, 0.01425, 0.2293, -0.9733, -0.01107, -0.2289, -0.9734, -0.01107, -0.228, -0.9735, 0.01423, -0.2292, -0.9733, 0.01425, -0.2289, -0.9734, -0.01107, -0.228, -0.9735, 0.01423, -0.2289, -0.9734, -0.01107, -0.2291, -0.9733, -0.01111, -0.228, -0.9735, 0.01423, -0.2291, -0.9733, -0.01111, 0.2315, -0.9728, -0.01106, -0.2291, -0.9733, -0.01111, 0.2314, -0.9706, -0.06621, 0.2315, -0.9728, -0.01106, 0.2339, -0.9722, -0.01109, 0.2315, -0.9728, -0.01106, 0.2314, -0.9706, -0.06621, 0.2339, -0.9722, -0.01109, 0.2314, -0.9706, -0.06621, 0.2328, -0.9703, -0.06615, 0.2328, -0.9703, -0.06615, -0.2248, -0.9744, -0.01111, 0.2339, -0.9722, -0.01109, 0.2328, -0.9703, -0.06615, -0.2242, -0.9723, -0.06628, -0.2248, -0.9744, -0.01111, -0.2226, -0.9748, -0.01112, -0.2248, -0.9744, -0.01111, -0.2242, -0.9723, -0.06628, -0.2226, -0.9748, -0.01112, -0.2242, -0.9723, -0.06628, -0.2219, -0.9728, -0.06627, 0.2389, -0.9688, -0.06601, -0.2226, -0.9748, -0.01112, -0.2219, -0.9728, -0.06627, 0.2377, -0.9651, -0.1097, 0.2389, -0.9688, -0.06601, -0.2219, -0.9728, -0.06627, 0.2421, -0.968, -0.06591, 0.2389, -0.9688, -0.06601, 0.2377, -0.9651, -0.1097, 0.2421, -0.968, -0.06591, 0.2377, -0.9651, -0.1097, 0.2406, -0.9644, -0.1095, 0.2305, -0.9668, -0.1101, -0.2284, -0.9713, -0.06633, -0.2273, -0.9676, -0.1102, -0.2284, -0.9713, -0.06633, -0.2281, -0.9674, -0.1102, -0.2273, -0.9676, -0.1102, -0.2284, -0.9713, -0.06633, -0.2289, -0.9712, -0.06627, -0.2281, -0.9674, -0.1102, -0.2281, -0.9674, -0.1102, -0.2289, -0.9712, -0.06627, 0.2296, -0.971, -0.0663, -0.2281, -0.9674, -0.1102, 0.2296, -0.971, -0.0663, 0.2285, -0.9673, -0.1102, 0.2296, -0.971, -0.0663, 0.2283, -0.9673, -0.1102, 0.2285, -0.9673, -0.1102, 0.2296, -0.971, -0.0663, 0.2292, -0.9711, -0.06625, 0.2283, -0.9673, -0.1102, 0.2283, -0.9673, -0.1102, 0.2292, -0.9711, -0.06625, -0.2298, -0.971, -0.0663, 0.2283, -0.9673, -0.1102, -0.2298, -0.971, -0.0663, -0.2287, -0.9672, -0.1102, -0.2298, -0.971, -0.0663, -0.2291, -0.9672, -0.1101, -0.2287, -0.9672, -0.1102, -0.2298, -0.971, -0.0663, -0.2302, -0.9709, -0.06621, -0.2291, -0.9672, -0.1101, -0.2291, -0.9672, -0.1101, -0.2302, -0.9709, -0.06621, 0.2278, -0.9715, -0.06614, -0.2291, -0.9672, -0.1101, 0.2278, -0.9715, -0.06614, 0.2275, -0.9675, -0.11, 0.2278, -0.9715, -0.06614, 0.2269, -0.9677, -0.1098, 0.2275, -0.9675, -0.11, 0.2278, -0.9715, -0.06614, 0.2268, -0.9717, -0.06604, 0.2269, -0.9677, -0.1098, 0.2269, -0.9677, -0.1098, 0.2268, -0.9717, -0.06604, -0.2328, -0.9703, -0.06574, 0.2269, -0.9677, -0.1098, -0.2328, -0.9703, -0.06574, -0.2307, -0.9669, -0.1094, -0.2317, -0.9667, -0.1089, -0.2307, -0.9669, -0.1094, -0.2328, -0.9703, -0.06574])] * 3)])
me_corrugated_metal005_physics = bpy.data.meshes.new('corrugated_metal005_physics')
me_corrugated_metal005_physics.from_pydata([(54.0, 2.75, -64.0), (-54.0, 2.75, -64.0), (54.0, 2.75, 64.0), (-54.0, 2.75, 64.0), (-54.0, -3.25, -64.0), (-54.0, -3.25, 64.0), (54.0, -3.25, 64.0), (54.0, -3.25, -64.0)], [], [(0, 1, 2), (2, 1, 3), (3, 1, 4), (3, 4, 5), (5, 6, 3), (6, 2, 3), (4, 1, 7), (7, 1, 0), (7, 5, 4), (7, 6, 5), (0, 2, 7), (2, 6, 7)])
me_corrugated_metal005_physics.polygons.foreach_set('use_smooth', [True] * 12)
_uv = me_corrugated_metal005_physics.uv_layers.new(name='UVMap')
_uv.uv.foreach_set('vector', [0.0, 0.0, 0.0, 0.0, 0.0, 0.0, 0.0, 0.0, 0.0, 0.0, 0.0, 0.0, 0.0, 0.0, 0.0, 0.0, 0.0, 0.0, 0.0, 0.0, 0.0, 0.0, 0.0, 0.0, 0.0, 0.0, 0.0, 0.0, 0.0, 0.0, 0.0, 0.0, 0.0, 0.0, 0.0, 0.0, 0.0, 0.0, 0.0, 0.0, 0.0, 0.0, 0.0, 0.0, 0.0, 0.0, 0.0, 0.0, 0.0, 0.0, 0.0, 0.0, 0.0, 0.0, 0.0, 0.0, 0.0, 0.0, 0.0, 0.0, 0.0, 0.0, 0.0, 0.0, 0.0, 0.0, 0.0, 0.0, 0.0, 0.0, 0.0, 0.0])
me_corrugated_metal005_physics.materials.append(mat_phy)
me_corrugated_metal005_physics.use_remesh_fix_poles = True
me_corrugated_metal005_physics.use_remesh_preserve_attributes = False
me_corrugated_metal005_physics.use_mirror_vertex_groups = False
me_corrugated_metal005_physics.update()
me_corrugated_metal005_physics.normals_split_custom_set([tuple(v) for v in zip(*[iter([-0.9974, 0.04673, 0.05534, -0.9985, 0.04678, -0.02775, -0.9982, -0.02342, 0.05548, -0.9982, -0.02342, 0.05548, -0.9985, 0.04678, -0.02775, -0.9896, -0.09274, -0.11, -0.9896, -0.09274, -0.11, -0.9985, 0.04678, -0.02775, 0.9928, 0.04648, -0.1103, -0.9896, -0.09274, -0.11, 0.9928, 0.04648, -0.1103, 0.9993, -0.02344, -0.02773, 0.9993, -0.02344, -0.02773, 0.9941, -0.09321, 0.05524, -0.9896, -0.09274, -0.11, 0.9941, -0.09321, 0.05524, -0.9982, -0.02342, 0.05548, -0.9896, -0.09274, -0.11, 0.9928, 0.04648, -0.1103, -0.9985, 0.04678, -0.02775, 0.9974, 0.04671, 0.05541, 0.9974, 0.04671, 0.05541, -0.9985, 0.04678, -0.02775, -0.9974, 0.04673, 0.05534, 0.9974, 0.04671, 0.05541, 0.9993, -0.02344, -0.02773, 0.9928, 0.04648, -0.1103, 0.9974, 0.04671, 0.05541, 0.9941, -0.09321, 0.05524, 0.9993, -0.02344, -0.02773, -0.9974, 0.04673, 0.05534, -0.9982, -0.02342, 0.05548, 0.9974, 0.04671, 0.05541, -0.9982, -0.02342, 0.05548, 0.9941, -0.09321, 0.05524, 0.9974, 0.04671, 0.05541])] * 3)])
arm_corrugated_metal005_qc_skeleton = bpy.data.armatures.new('corrugated_metal005.qc_skeleton')  # bones are not reproduced

# ---- objects
ob_corrugated_metal005_qc_skeleton = bpy.data.objects.new('corrugated_metal005.qc_skeleton', arm_corrugated_metal005_qc_skeleton)
ob_corrugated_metal005_reference = bpy.data.objects.new('corrugated_metal005_reference', me_corrugated_metal005_reference)
ob_corrugated_metal005_physics = bpy.data.objects.new('corrugated_metal005_physics', me_corrugated_metal005_physics)

# ---- transforms, parenting, visibility, modifiers, constraints
ob_corrugated_metal005_qc_skeleton.location = (0.0, 0.0, 0.0)
ob_corrugated_metal005_qc_skeleton.show_in_front = True
ob_corrugated_metal005_qc_skeleton.lineart.crease_threshold = 0.0
ob_corrugated_metal005_reference.parent = ob_corrugated_metal005_qc_skeleton
ob_corrugated_metal005_reference.location = (0.0, 0.0, 0.0)
ob_corrugated_metal005_reference.lineart.crease_threshold = 0.0
_vg = ob_corrugated_metal005_reference.vertex_groups.new(name='static_prop')
_vg.add([0, 1, 2, 3, 4, 5, 6, 7, 8, 9, 10, 11, 12, 13, 14, 15, 16, 17, 18, 19, 20, 21, 22, 23, 24, 25, 26, 27, 28, 29, 30, 31, 32, 33, 34, 35, 36, 37, 38, 39, 40, 41, 42, 43, 44, 45, 46, 47, 48, 49, 50, 51, 52, 53, 54, 55, 56, 57, 58, 59, 60, 61, 62, 63, 64, 65, 66, 67, 68, 69, 70, 71, 72, 73, 74, 75, 76, 77, 78, 79, 80, 81, 82, 83, 84, 85, 86, 87, 88, 89, 90, 91, 92, 93, 94, 95, 96, 97, 98, 99, 100, 101, 102, 103, 104, 105, 106, 107, 108, 109, 110, 111, 112, 113, 114, 115, 116, 117, 118, 119, 120, 121, 122, 123, 124, 125, 126, 127, 128, 129, 130, 131, 132, 133, 134, 135, 136, 137, 138, 139, 140, 141, 142, 143, 144, 145, 146, 147, 148, 149, 150, 151, 152, 153, 154, 155, 156, 157, 158, 159, 160, 161, 162, 163, 164, 165, 166, 167, 168, 169, 170, 171, 172, 173, 174, 175, 176, 177, 178, 179, 180, 181, 182, 183, 184, 185, 186, 187, 188, 189, 190, 191, 192, 193, 194, 195, 196, 197, 198, 199, 200, 201, 202, 203, 204, 205, 206, 207, 208, 209, 210, 211, 212, 213, 214, 215, 216, 217, 218, 219, 220, 221, 222, 223, 224, 225, 226, 227, 228, 229, 230, 231, 232, 233, 234, 235, 236, 237, 238, 239, 240, 241, 242, 243, 244, 245, 246, 247, 248, 249, 250, 251, 252, 253, 254, 255, 256, 257, 258, 259, 260, 261, 262, 263, 264, 265, 266, 267, 268, 269, 270, 271, 272, 273, 274, 275, 276, 277, 278, 279, 280, 281, 282, 283, 284, 285, 286, 287, 288, 289, 290, 291, 292, 293, 294, 295, 296, 297, 298, 299, 300, 301, 302, 303, 304, 305, 306, 307, 308, 309, 310, 311, 312, 313, 314, 315, 316, 317, 318, 319, 320, 321, 322, 323, 324, 325, 326, 327, 328, 329, 330, 331, 332, 333, 334, 335], 1.0, 'REPLACE')
_m = ob_corrugated_metal005_reference.modifiers.new('Armature', 'ARMATURE')
_m.object = ob_corrugated_metal005_qc_skeleton
ob_corrugated_metal005_physics.parent = ob_corrugated_metal005_qc_skeleton
ob_corrugated_metal005_physics.location = (0.0, 0.0, 0.0)
ob_corrugated_metal005_physics.display_type = 'SOLID'
ob_corrugated_metal005_physics.show_wire = True
ob_corrugated_metal005_physics.lineart.crease_threshold = 0.0
_vg = ob_corrugated_metal005_physics.vertex_groups.new(name='static_prop')
_vg.add([0, 1, 2, 3, 4, 5, 6, 7], 1.0, 'REPLACE')
_m = ob_corrugated_metal005_physics.modifiers.new('Armature', 'ARMATURE')
_m.object = ob_corrugated_metal005_qc_skeleton

# ---- collection membership
scene.collection.objects.link(ob_corrugated_metal005_qc_skeleton)
scene.collection.objects.link(ob_corrugated_metal005_reference)
scene.collection.objects.link(ob_corrugated_metal005_physics)
col_corrugated_metal005.objects.link(ob_corrugated_metal005_qc_skeleton)
col_corrugated_metal005.objects.link(ob_corrugated_metal005_reference)
col_corrugated_metal005.objects.link(ob_corrugated_metal005_physics)

# ---- scene / render settings (as saved in the file)
scene.frame_start = 1; scene.frame_end = 250; scene.frame_set(0)
scene.render.engine = 'BLENDER_EEVEE_NEXT'
scene.cycles.use_denoising = False
scene.cycles.samples = 128
scene.cycles.sampling_pattern = 'TABULATED_SOBOL'
scene.cycles.use_adaptive_sampling = False
scene.cycles.use_light_tree = False
scene.view_settings.view_transform = 'Filmic'
bpy.context.view_layer.update()

# ---- added for rendering (the .blend has no active camera and no usable light): camera, sun + grey world if the file has none
cam_auto = bpy.data.cameras.new('AutoCamera')
cam_auto.lens = 50.0
cam_auto.sensor_width = 36.0
cam_auto.clip_end = 2722.7
ob_auto_camera = bpy.data.objects.new('AutoCamera', cam_auto)
scene.collection.objects.link(ob_auto_camera)
ob_auto_camera.location = (155.14, -187.54, 124.112)
ob_auto_camera.rotation_euler = (1.09748, -7.21219e-08, 0.694738)
scene.camera = ob_auto_camera
light_auto_sun = bpy.data.lights.new('AutoSun', 'SUN')
light_auto_sun.energy = 3.0
light_auto_sun.angle = 0.0523599
ob_auto_sun = bpy.data.objects.new('AutoSun', light_auto_sun)
scene.collection.objects.link(ob_auto_sun)
ob_auto_sun.rotation_euler = (0.872665, 0.174533, 0.523599)
if scene.world is None:
    world_auto = bpy.data.worlds.new('AutoWorld')
    world_auto.color = (0.3, 0.3, 0.3)
    scene.world = world_auto
bpy.context.view_layer.update()
